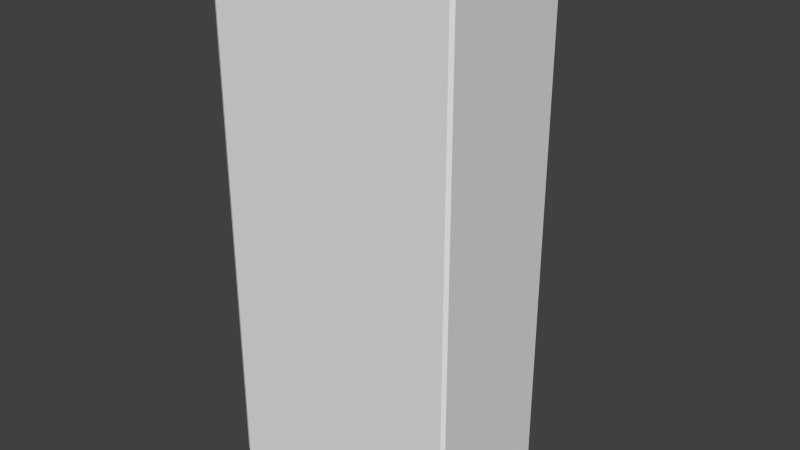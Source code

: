 # Source: hangar2.blend  (saved by Blender 2.71.6; exported with 4.5.12 LTS)
import bpy
from mathutils import Matrix  # noqa: F401  (used for matrix-valued properties, if any)

bpy.ops.wm.read_factory_settings(use_empty=True)
scene = bpy.context.scene
scene.name = 'Scene'

# ---- collections
col_collection_1 = bpy.data.collections.new('Collection 1'); scene.collection.children.link(col_collection_1)
col_collection_2 = bpy.data.collections.new('Collection 2'); scene.collection.children.link(col_collection_2)
col_collection_2.hide_render = True
col_collection_2.hide_viewport = True

# ---- materials (node trees are filled in below, after node groups)
mat_hangar = bpy.data.materials.new('hangar')
mat_hangar.alpha_threshold = 0.0
mat_hangar.use_transparent_shadow = False
mat_hangar.roughness = 0.5
mat_hangar.line_color = (0.0, 0.0, 0.0, 1.0)
mat_lamp = bpy.data.materials.new('lamp')
mat_lamp.alpha_threshold = 0.0
mat_lamp.use_transparent_shadow = False
mat_lamp.roughness = 0.5
mat_lamp.line_color = (0.0, 0.0, 0.0, 1.0)
mat_window = bpy.data.materials.new('window')
mat_window.alpha_threshold = 0.0
mat_window.use_transparent_shadow = False
mat_window.roughness = 0.5
mat_window.line_color = (0.0, 0.0, 0.0, 1.0)
mat_door = bpy.data.materials.new('door')
mat_door.alpha_threshold = 0.0
mat_door.use_transparent_shadow = False
mat_door.roughness = 0.5
mat_door.line_color = (0.0, 0.0, 0.0, 1.0)
mat_flagtransform = bpy.data.materials.new('flagTransform')
mat_flagtransform.alpha_threshold = 0.0
mat_flagtransform.use_transparent_shadow = False
mat_flagtransform.roughness = 0.5
mat_flagtransform.line_color = (0.0, 0.0, 0.0, 1.0)

# ---- node groups
ng_auto_smooth = bpy.data.node_groups.new('Auto Smooth', 'GeometryNodeTree')
_s = ng_auto_smooth.interface.new_socket(name='Geometry', in_out='OUTPUT', socket_type='NodeSocketGeometry')
_s = ng_auto_smooth.interface.new_socket(name='Geometry', in_out='INPUT', socket_type='NodeSocketGeometry')
_s = ng_auto_smooth.interface.new_socket(name='Angle', in_out='INPUT', socket_type='NodeSocketFloat')
_s.subtype = 'ANGLE'
_s.min_value = 0.0
_s.max_value = 3.142
ng_auto_smooth.is_modifier = True
_N = ng_auto_smooth.nodes; _L = ng_auto_smooth.links
n0 = _N.new('NodeGroupOutput'); n0.name = 'Group Output'; n0.location = (480, -100)
n1 = _N.new('NodeGroupInput'); n1.name = 'Group Input'; n1.location = (-420, -300)
n2 = _N.new('NodeGroupInput'); n2.name = 'Group Input.001'; n2.location = (-60, -100)
n3 = _N.new('GeometryNodeSetShadeSmooth'); n3.name = 'Set Shade Smooth'; n3.location = (120, -100)
n3.domain = 'EDGE'
n4 = _N.new('GeometryNodeSetShadeSmooth'); n4.name = 'Set Shade Smooth.001'; n4.location = (300, -100)
n5 = _N.new('GeometryNodeInputMeshEdgeAngle'); n5.name = 'Edge Angle'; n5.location = (-420, -220)
n6 = _N.new('GeometryNodeInputEdgeSmooth'); n6.name = 'Is Edge Smooth'; n6.location = (-60, -160)
n7 = _N.new('GeometryNodeInputShadeSmooth'); n7.name = 'Is Face Smooth'; n7.location = (-240, -340)
n8 = _N.new('FunctionNodeBooleanMath'); n8.name = 'Boolean Math'; n8.location = (-60, -220)
n9 = _N.new('FunctionNodeCompare'); n9.name = 'Compare'; n9.location = (-240, -180)
n9.operation = 'LESS_EQUAL'
_L.new(n5.outputs[0], n9.inputs[0])
_L.new(n4.outputs[0], n0.inputs[0])
_L.new(n1.outputs[1], n9.inputs[1])
_L.new(n9.outputs[0], n8.inputs[0])
_L.new(n7.outputs[0], n8.inputs[1])
_L.new(n2.outputs[0], n3.inputs[0])
_L.new(n6.outputs[0], n3.inputs[1])
_L.new(n3.outputs[0], n4.inputs[0])
_L.new(n8.outputs[0], n3.inputs[2])
n0.is_active_output = True

# ---- material node trees

# ---- world
world_world = bpy.data.worlds.new('World'); scene.world = world_world
world_world.color = (0.05088, 0.05088, 0.05088)
world_world.use_sun_shadow = False
world_world.sun_shadow_jitter_overblur = 0.0
world_world.cycles.sampling_method = 'MANUAL'
world_world.cycles.sample_map_resolution = 256

# ---- meshes
me_hangar = bpy.data.meshes.new('hangar')
me_hangar.from_pydata([(-5.775, 0.7713, 21.03), (-5.663, 0.805, 21.24), (-5.602, 0.8658, 21.41), (5.664, 0.805, 21.24), (5.775, 0.7713, 21.03), (5.602, 0.8658, 21.41), (5.775, 0.7713, -2.684), (5.602, 0.7713, -2.894), (5.602, 0.8658, -2.684), (-5.602, 0.7713, -2.894), (-5.775, 0.7713, -2.684), (-5.602, 0.8658, -2.684), (-5.663, -5.373, 21.24), (-5.775, -5.34, 21.03), (-5.602, -5.434, 21.03), (5.664, -5.373, 21.24), (5.602, -5.434, 21.03), (5.775, -5.34, 21.03), (5.775, -5.34, -2.684), (5.602, -5.434, -2.684), (5.602, -5.34, -2.894), (-5.602, -5.34, -2.894), (-5.602, -5.434, -2.684), (-5.775, -5.34, -2.684), (-5.558, 0.7476, 21.24), (-5.453, 0.5901, 21.03), (-5.27, 0.6902, 21.03), (5.27, 0.6902, 21.03), (5.453, 0.5901, 21.03), (5.558, 0.7476, 21.24), (-5.269, -5.259, 21.03), (-5.453, -5.159, 21.03), (-5.558, -5.316, 21.24), (5.453, -5.159, 21.03), (5.27, -5.259, 21.03), (5.558, -5.316, 21.24), (-5.27, 0.6902, 0.2095), (-5.453, 0.5901, 0.2095), (-5.27, 0.5901, -0.0005083), (5.27, 0.5901, -0.0005035), (5.453, 0.5901, 0.2095), (5.27, 0.6902, 0.2095), (-5.27, -5.159, -0.0005083), (-5.453, -5.159, 0.2095), (-5.27, -5.259, 0.2095), (5.27, -5.159, -0.0005035), (5.27, -5.259, 0.2095), (5.453, -5.159, 0.2095), (-5.316, 0.8658, 21.7), (5.314, 0.8658, 21.7)], [], [(17, 18, 6, 4), (15, 3, 29, 35), (12, 15, 35, 32), (48, 2, 1, 24), (23, 13, 0, 10), (25, 31, 43, 37), (42, 45, 39, 38), (20, 21, 9, 7), (22, 19, 16, 14), (2, 48, 49, 5, 8, 11), (27, 26, 36, 41), (33, 28, 40, 47), (30, 34, 46, 44), (0, 1, 2), (3, 4, 5), (6, 7, 8), (9, 10, 11), (12, 13, 14), (15, 16, 17), (18, 19, 20), (21, 22, 23), (24, 25, 26), (27, 28, 29), (30, 31, 32), (33, 34, 35), (36, 37, 38), (39, 40, 41), (42, 43, 44), (45, 46, 47), (0, 13, 12, 1), (14, 16, 15, 12), (17, 4, 3, 15), (16, 19, 18, 17), (20, 7, 6, 18), (8, 5, 4, 6), (19, 22, 21, 20), (23, 10, 9, 21), (11, 8, 7, 9), (22, 14, 13, 23), (2, 11, 10, 0), (24, 32, 31, 25), (32, 35, 34, 30), (35, 29, 28, 33), (29, 24, 26, 27), (37, 43, 42, 38), (44, 46, 45, 42), (47, 40, 39, 45), (41, 36, 38, 39), (43, 31, 30, 44), (33, 47, 46, 34), (36, 26, 25, 37), (40, 28, 27, 41), (1, 12, 32, 24), (49, 29, 3, 5), (49, 48, 24, 29)])
_uv = me_hangar.uv_layers.new(name='UVMap')
_uv.uv.foreach_set('vector', [0.527, 0.4756, 0.527, 0.7598, 0.3099, 0.7598, 0.3099, 0.4756, 0.7758, 0.9846, 0.7758, 0.7955, 0.7781, 0.7977, 0.7781, 0.9825, 0.9914, 0.9846, 0.7758, 0.9846, 0.7781, 0.9825, 0.9891, 0.9825, 0.9828, 0.7855, 0.9903, 0.7907, 0.9914, 0.7967, 0.9891, 0.7988, 0.754, 0.7598, 0.754, 0.4756, 0.9711, 0.4756, 0.9712, 0.7598, 0.8855, 0.4487, 0.6927, 0.4487, 0.6927, 0.2107, 0.8855, 0.2107, 0.1, 0.01311, 0.2928, 0.01311, 0.2928, 0.2059, 0.09999, 0.2059, 0.3049, 0.9817, 0.08784, 0.9817, 0.08784, 0.7646, 0.3049, 0.7646, 0.7491, 0.7598, 0.532, 0.7598, 0.532, 0.4756, 0.7491, 0.4756, 0.08784, 0.4695, 0.09338, 0.4649, 0.2994, 0.4649, 0.3049, 0.4695, 0.3049, 0.7598, 0.08784, 0.7598, 0.2928, 0.4487, 0.09998, 0.4487, 0.09999, 0.2107, 0.2928, 0.2107, 0.4904, 0.4487, 0.2976, 0.4487, 0.2976, 0.2107, 0.4904, 0.2107, 0.688, 0.4487, 0.4951, 0.4487, 0.4951, 0.2107, 0.688, 0.2107, 0.9969, 0.7967, 0.9914, 0.7967, 0.9903, 0.7906, 0.7758, 0.7955, 0.7703, 0.7955, 0.777, 0.7895, 0.3091, 0.7622, 0.3049, 0.7646, 0.3049, 0.7598, 0.08784, 0.7646, 0.08373, 0.7622, 0.08784, 0.7598, 0.9914, 0.9846, 0.9969, 0.9851, 0.9949, 0.9902, 0.7758, 0.9846, 0.7723, 0.9893, 0.7703, 0.9842, 0.3091, 0.984, 0.3049, 0.9864, 0.3049, 0.9817, 0.08784, 0.9817, 0.08784, 0.9864, 0.08373, 0.984, 0.9891, 0.7988, 0.9835, 0.7983, 0.9808, 0.7939, 0.7865, 0.7927, 0.7838, 0.7972, 0.7781, 0.7977, 0.9807, 0.9734, 0.9835, 0.9698, 0.9891, 0.9825, 0.7838, 0.9689, 0.7865, 0.9734, 0.7781, 0.9825, 0.09999, 0.2107, 0.09588, 0.2083, 0.09999, 0.2059, 0.2928, 0.2059, 0.2969, 0.2083, 0.2928, 0.2107, 0.1, 0.01311, 0.09589, 0.01073, 0.1, 0.008358, 0.2928, 0.01311, 0.2928, 0.008365, 0.2969, 0.01074, 0.9969, 0.7967, 0.9969, 0.9851, 0.9914, 0.9846, 0.9914, 0.7967, 0.9913, 0.9921, 0.7758, 0.9921, 0.7758, 0.9846, 0.9914, 0.9846, 0.7703, 0.9842, 0.7703, 0.7955, 0.7758, 0.7955, 0.7758, 0.9846, 0.532, 0.4756, 0.532, 0.7598, 0.527, 0.7598, 0.527, 0.4756, 0.3049, 0.9817, 0.3049, 0.7646, 0.3097, 0.7646, 0.3097, 0.9817, 0.3049, 0.7598, 0.3049, 0.4695, 0.3099, 0.4756, 0.3099, 0.7598, 0.3049, 0.9864, 0.08784, 0.9864, 0.08784, 0.9817, 0.3049, 0.9817, 0.08309, 0.9817, 0.08309, 0.7646, 0.08784, 0.7646, 0.08784, 0.9817, 0.08784, 0.7598, 0.3049, 0.7598, 0.3049, 0.7646, 0.08784, 0.7646, 0.7491, 0.7598, 0.7491, 0.4756, 0.754, 0.4756, 0.754, 0.7598, 0.9761, 0.4692, 0.9761, 0.7598, 0.9712, 0.7598, 0.9711, 0.4756, 0.9891, 0.7988, 0.9891, 0.9825, 0.9835, 0.9698, 0.9835, 0.7983, 0.9891, 0.9825, 0.7781, 0.9825, 0.7865, 0.9734, 0.9807, 0.9734, 0.7781, 0.9825, 0.7781, 0.7977, 0.7838, 0.7972, 0.7838, 0.9689, 0.2995, 0.4534, 0.09327, 0.4534, 0.09998, 0.4487, 0.2928, 0.4487, 0.09524, 0.2059, 0.09525, 0.01311, 0.1, 0.01311, 0.09999, 0.2059, 0.1, 0.008358, 0.2928, 0.008365, 0.2928, 0.01311, 0.1, 0.01311, 0.2976, 0.01311, 0.2976, 0.2059, 0.2928, 0.2059, 0.2928, 0.01311, 0.2928, 0.2107, 0.09999, 0.2107, 0.09999, 0.2059, 0.2928, 0.2059, 0.6927, 0.2107, 0.6927, 0.4487, 0.688, 0.4487, 0.688, 0.2107, 0.4904, 0.4487, 0.4904, 0.2107, 0.4951, 0.2107, 0.4951, 0.4487, 0.8903, 0.2107, 0.8903, 0.4487, 0.8855, 0.4487, 0.8855, 0.2107, 0.2976, 0.2107, 0.2976, 0.4487, 0.2928, 0.4487, 0.2928, 0.2107, 0.9914, 0.7967, 0.9914, 0.9846, 0.9891, 0.9825, 0.9891, 0.7988, 0.7845, 0.7843, 0.7781, 0.7977, 0.7758, 0.7955, 0.777, 0.7895, 0.2994, 0.4649, 0.09338, 0.4649, 0.09327, 0.4534, 0.2995, 0.4534])
me_hangar.materials.append(mat_hangar)
me_hangar.use_remesh_preserve_volume = False
me_hangar.use_remesh_preserve_attributes = False
me_hangar.use_mirror_vertex_groups = False
me_hangar.update()
me_cube_003 = bpy.data.meshes.new('Cube.003')
me_cube_003.from_pydata([(-5.453, -2.924, -9.796), (-5.453, 2.924, -9.796), (5.453, 2.924, -9.796), (5.453, -2.924, -9.796), (-5.453, -2.924, 9.796), (-5.453, 2.924, 9.796), (5.453, 2.924, 9.796), (5.453, -2.924, 9.796)], [], [(4, 5, 1, 0), (5, 6, 2, 1), (6, 7, 3, 2), (7, 4, 0, 3), (0, 1, 2, 3), (7, 6, 5, 4)])
me_cube_003.materials.append(None)
me_cube_003.use_remesh_preserve_volume = False
me_cube_003.use_remesh_preserve_attributes = False
me_cube_003.use_mirror_vertex_groups = False
me_cube_003.update()
me_cylinder = bpy.data.meshes.new('Cylinder')
me_cylinder.from_pydata([(-0.2546, -3.071e-07, 0.1091), (0.2546, 0.0, 0.1091), (-0.2546, 0.09365, 0.07032), (0.2546, 0.09365, 0.07032), (-0.2546, 0.1324, -0.02333), (0.2546, 0.1324, -0.02333), (-0.2546, -0.1324, -0.02333), (0.2546, -0.1324, -0.02333), (-0.2546, -0.09365, 0.07032), (0.2546, -0.09365, 0.07032), (0.2546, 0.0, 0.136), (0.2546, 0.1127, 0.08933), (0.2546, 0.1593, -0.02333), (0.2546, -0.1593, -0.02333), (0.2546, -0.1127, 0.08933), (-0.2546, -3.071e-07, 0.136), (-0.2546, 0.1127, 0.08933), (-0.2546, 0.1593, -0.02333), (-0.2546, -0.1593, -0.02333), (-0.2546, -0.1127, 0.08933), (0.3182, 0.0, 0.136), (0.3182, 0.1127, 0.08933), (0.3182, 0.1593, -0.02333), (0.3182, -0.1593, -0.02333), (0.3182, -0.1127, 0.08933), (-0.3182, -3.071e-07, 0.136), (-0.3182, 0.1127, 0.08933), (-0.3182, 0.1593, -0.02333), (-0.3182, -0.1593, -0.02333), (-0.3182, -0.1127, 0.08933), (0.3896, 0.0, 0.1107), (0.3896, 0.09474, 0.07141), (0.3896, 0.134, -0.02333), (0.3896, -0.134, -0.02333), (0.3896, -0.09474, 0.07141), (-0.3896, -3.071e-07, 0.1107), (-0.3896, 0.09474, 0.07141), (-0.3896, 0.134, -0.02333), (-0.3896, -0.134, -0.02333), (-0.3896, -0.09474, 0.07141), (-0.3896, -1.536e-06, -0.02333), (0.3896, -3.071e-07, -0.02333), (-0.2546, 0.09365, -0.117), (0.2546, 0.09365, -0.117), (0.2546, 0.1127, -0.136), (-0.2546, 0.1127, -0.136), (0.3182, 0.1127, -0.136), (-0.3182, 0.1127, -0.136), (0.3896, 0.09474, -0.1181), (-0.3896, 0.09474, -0.1181), (-0.2546, -0.09365, -0.117), (0.2546, -0.09365, -0.117), (0.2546, -0.1127, -0.136), (-0.2546, -0.1127, -0.136), (0.3182, -0.1127, -0.136), (-0.3182, -0.1127, -0.136), (0.3896, -0.09474, -0.1181), (-0.3896, -0.09474, -0.1181)], [], [(2, 3, 5, 4), (3, 11, 12, 5), (8, 9, 1, 0), (0, 1, 3, 2), (12, 11, 21, 22), (1, 10, 11, 3), (9, 14, 10, 1), (2, 4, 17, 16), (6, 8, 19, 18), (7, 13, 14, 9), (8, 0, 15, 19), (0, 2, 16, 15), (19, 15, 25, 29), (13, 23, 24, 14), (24, 23, 33, 34), (10, 20, 21, 11), (18, 19, 29, 28), (14, 24, 20, 10), (6, 7, 9, 8), (16, 17, 27, 26), (25, 26, 36, 35), (20, 24, 34, 30), (29, 25, 35, 39), (28, 29, 39, 38), (21, 31, 32, 22), (21, 20, 30, 31), (15, 16, 26, 25), (31, 41, 32), (39, 40, 38), (26, 27, 37, 36), (40, 36, 37), (39, 35, 40), (35, 36, 40), (41, 34, 33), (30, 41, 31), (30, 34, 41), (41, 33, 56), (27, 17, 45, 47), (22, 32, 48, 46), (4, 5, 43, 42), (12, 22, 46, 44), (5, 12, 44, 43), (37, 27, 47, 49), (17, 4, 42, 45), (33, 23, 54, 56), (18, 28, 55, 53), (6, 18, 53, 50), (28, 38, 57, 55), (7, 6, 50, 51), (32, 41, 48), (23, 13, 52, 54), (13, 7, 51, 52), (40, 37, 49), (38, 40, 57)])
me_cylinder.polygons.foreach_set('use_smooth', [1, 0, 1, 1, 1, 0, 0, 0, 0, 0, 0, 0, 1, 1, 1, 1, 1, 1, 1, 1, 1, 1, 1, 1, 1, 1, 1, 0, 0, 1, 0, 0, 0, 0, 0, 0, 0, 1, 1, 1, 1, 0, 1, 0, 1, 1, 0, 1, 1, 0, 1, 0, 0, 0])
_uv = me_cylinder.uv_layers.new(name='UVMap')
_uv.uv.foreach_set('vector', [0.05248, 0.4799, 0.462, 0.4799, 0.462, 0.587, 0.05248, 0.587, 0.3775, 0.8647, 0.3873, 0.8885, 0.2705, 0.8885, 0.2803, 0.8647, 0.05248, 0.2657, 0.462, 0.2657, 0.462, 0.3728, 0.05248, 0.3728, 0.05248, 0.3728, 0.462, 0.3728, 0.462, 0.4799, 0.05248, 0.4799, 0.2705, 0.8885, 0.3873, 0.8885, 0.3873, 0.9291, 0.2705, 0.9291, 0.4943, 0.8647, 0.5042, 0.8885, 0.3873, 0.8885, 0.3972, 0.8647, 0.6112, 0.8647, 0.621, 0.8885, 0.5042, 0.8885, 0.514, 0.8647, 0.3775, 0.8644, 0.2803, 0.8644, 0.2705, 0.8406, 0.3873, 0.8406, 0.728, 0.8644, 0.6309, 0.8644, 0.621, 0.8406, 0.7379, 0.8406, 0.728, 0.8647, 0.7379, 0.8885, 0.621, 0.8885, 0.6309, 0.8647, 0.6112, 0.8644, 0.514, 0.8644, 0.5042, 0.8406, 0.621, 0.8406, 0.4943, 0.8644, 0.3972, 0.8644, 0.3873, 0.8406, 0.5042, 0.8406, 0.621, 0.8406, 0.5042, 0.8406, 0.5042, 0.7999, 0.621, 0.7999, 0.7379, 0.8885, 0.7379, 0.9291, 0.621, 0.9291, 0.621, 0.8885, 0.621, 0.9291, 0.7379, 0.9291, 0.7286, 0.9799, 0.6303, 0.9799, 0.5042, 0.8885, 0.5042, 0.9291, 0.3873, 0.9291, 0.3873, 0.8885, 0.7379, 0.8406, 0.621, 0.8406, 0.621, 0.7999, 0.7379, 0.7999, 0.621, 0.8885, 0.621, 0.9291, 0.5042, 0.9291, 0.5042, 0.8885, 0.05248, 0.1587, 0.462, 0.1587, 0.462, 0.2657, 0.05248, 0.2657, 0.3873, 0.8406, 0.2705, 0.8406, 0.2705, 0.7999, 0.3873, 0.7999, 0.5042, 0.7999, 0.3873, 0.7999, 0.3966, 0.7491, 0.4949, 0.7491, 0.5042, 0.9291, 0.621, 0.9291, 0.6117, 0.9799, 0.5135, 0.9799, 0.621, 0.7999, 0.5042, 0.7999, 0.5135, 0.7491, 0.6117, 0.7491, 0.7379, 0.7999, 0.621, 0.7999, 0.6303, 0.7491, 0.7286, 0.7491, 0.3873, 0.9291, 0.378, 0.9799, 0.2798, 0.9799, 0.2705, 0.9291, 0.3873, 0.9291, 0.5042, 0.9291, 0.4949, 0.9799, 0.3966, 0.9799, 0.5042, 0.8406, 0.3873, 0.8406, 0.3873, 0.7999, 0.5042, 0.7999, 0.9874, 0.3183, 0.8669, 0.3682, 0.9168, 0.2477, 0.7464, 0.1768, 0.8669, 0.1269, 0.817, 0.2474, 0.3873, 0.7999, 0.2705, 0.7999, 0.2798, 0.7491, 0.378, 0.7491, 0.8669, 0.1269, 0.817, 0.00644, 0.9168, 0.00644, 0.7464, 0.1768, 0.7464, 0.07702, 0.8669, 0.1269, 0.7464, 0.07702, 0.817, 0.00644, 0.8669, 0.1269, 0.8669, 0.3682, 0.9168, 0.4887, 0.817, 0.4887, 0.9874, 0.4181, 0.8669, 0.3682, 0.9874, 0.3183, 0.9874, 0.4181, 0.9168, 0.4887, 0.8669, 0.3682, 0.8669, 0.3682, 0.817, 0.4887, 0.7464, 0.4181, 0.2705, 0.7999, 0.2705, 0.8406, 0.1536, 0.8406, 0.1536, 0.7999, 0.2705, 0.9291, 0.2612, 0.9799, 0.1629, 0.98, 0.1536, 0.9291, 0.05248, 0.587, 0.462, 0.587, 0.462, 0.694, 0.05248, 0.694, 0.2705, 0.8885, 0.2705, 0.9291, 0.1536, 0.9291, 0.1536, 0.8885, 0.2606, 0.8647, 0.2705, 0.8885, 0.1536, 0.8885, 0.1635, 0.8647, 0.2612, 0.7491, 0.2705, 0.7999, 0.1536, 0.7999, 0.1629, 0.7491, 0.2705, 0.8406, 0.2606, 0.8644, 0.1635, 0.8644, 0.1536, 0.8406, 0.7472, 0.9799, 0.7379, 0.9291, 0.8547, 0.9291, 0.8454, 0.9799, 0.7379, 0.8406, 0.7379, 0.7999, 0.8547, 0.7999, 0.8547, 0.8405, 0.7477, 0.8644, 0.7379, 0.8406, 0.8547, 0.8405, 0.8449, 0.8644, 0.7379, 0.7999, 0.7472, 0.7491, 0.8454, 0.7491, 0.8547, 0.7999, 0.462, 0.1587, 0.05248, 0.1587, 0.05248, 0.0516, 0.462, 0.0516, 0.9168, 0.2477, 0.8669, 0.3682, 0.817, 0.2477, 0.7379, 0.9291, 0.7379, 0.8885, 0.8547, 0.8885, 0.8547, 0.9291, 0.7379, 0.8885, 0.7477, 0.8647, 0.8449, 0.8647, 0.8547, 0.8885, 0.8669, 0.1269, 0.9168, 0.00644, 0.9874, 0.07702, 0.817, 0.2474, 0.8669, 0.1269, 0.9168, 0.2474])
me_cylinder.materials.append(mat_lamp)
me_cylinder.use_remesh_preserve_volume = False
me_cylinder.use_remesh_preserve_attributes = False
me_cylinder.use_mirror_vertex_groups = False
me_cylinder.update()
me_gate = bpy.data.meshes.new('gate')
me_gate.from_pydata([(5.268, 5.948, -0.09002), (5.453, 5.849, -0.09002), (5.235, 5.829, -0.0919), (-5.235, 5.829, -0.0919), (-5.453, 5.849, -0.09002), (-5.268, 5.948, -0.09002), (-5.453, 5.849, 8.047e-07), (-5.235, 5.829, 0.001876), (-5.268, 5.948, 7.778e-07), (5.235, 5.829, 0.001875), (5.453, 5.849, -5.722e-07), (5.268, 5.948, -5.454e-07), (5.235, 0.119, -0.0919), (5.453, 0.0987, -0.09002), (5.268, 2.537e-06, -0.09002), (-5.235, 0.119, -0.0919), (-5.268, -2.79e-06, -0.09002), (-5.453, 0.0987, -0.09002), (-5.453, 0.0987, 8.047e-07), (-5.268, -2.79e-06, 7.778e-07), (-5.235, 0.119, 0.001876), (5.235, 0.119, 0.001875), (5.268, 2.537e-06, -5.454e-07), (5.453, 0.0987, -5.722e-07)], [], [(0, 5, 8, 11), (20, 21, 9, 7), (22, 19, 16, 14), (17, 18, 6, 4), (23, 13, 1, 10), (0, 1, 2), (3, 4, 5), (6, 7, 8), (9, 10, 11), (12, 13, 14), (15, 16, 17), (18, 19, 20), (21, 22, 23), (1, 13, 12, 2), (14, 16, 15, 12), (17, 4, 3, 15), (5, 0, 2, 3), (16, 19, 18, 17), (20, 7, 6, 18), (8, 5, 4, 6), (19, 22, 21, 20), (23, 10, 9, 21), (11, 8, 7, 9), (22, 14, 13, 23), (0, 11, 10, 1), (12, 15, 3, 2)])
_uv = me_gate.uv_layers.new(name='UVMap')
_uv.uv.foreach_set('vector', [0.6023, 0.2041, 0.315, 0.2041, 0.315, 0.2011, 0.6023, 0.2011, 0.316, 0.009422, 0.6014, 0.009421, 0.6014, 0.1972, 0.316, 0.1972, 0.6023, 0.005509, 0.315, 0.00551, 0.315, 0.002549, 0.6023, 0.002547, 0.3076, 0.008756, 0.31, 0.008756, 0.31, 0.1978, 0.3076, 0.1978, 0.6073, 0.008755, 0.6098, 0.008755, 0.6098, 0.1978, 0.6073, 0.1978, 0.6148, 0.2011, 0.6098, 0.1978, 0.6157, 0.1972, 0.9012, 0.1972, 0.9071, 0.1978, 0.9021, 0.2011, 0.31, 0.1978, 0.316, 0.1972, 0.315, 0.2011, 0.6014, 0.1972, 0.6073, 0.1978, 0.6023, 0.2011, 0.6157, 0.009421, 0.6098, 0.008755, 0.6148, 0.005509, 0.9012, 0.009423, 0.9021, 0.005511, 0.9071, 0.008756, 0.31, 0.008756, 0.315, 0.00551, 0.316, 0.009422, 0.6014, 0.009421, 0.6023, 0.005509, 0.6073, 0.008755, 0.6098, 0.1978, 0.6098, 0.008755, 0.6157, 0.009421, 0.6157, 0.1972, 0.6148, 0.005509, 0.9021, 0.005511, 0.9012, 0.009423, 0.6157, 0.009421, 0.9071, 0.008756, 0.9071, 0.1978, 0.9012, 0.1972, 0.9012, 0.009423, 0.9021, 0.2011, 0.6148, 0.2011, 0.6157, 0.1972, 0.9012, 0.1972, 0.3139, 0.0029, 0.315, 0.00551, 0.31, 0.008756, 0.3089, 0.006147, 0.316, 0.009422, 0.316, 0.1972, 0.31, 0.1978, 0.31, 0.008756, 0.315, 0.2011, 0.3139, 0.2037, 0.3089, 0.2005, 0.31, 0.1978, 0.315, 0.00551, 0.6023, 0.005509, 0.6014, 0.009421, 0.316, 0.009422, 0.6073, 0.008755, 0.6073, 0.1978, 0.6014, 0.1972, 0.6014, 0.009421, 0.6023, 0.2011, 0.315, 0.2011, 0.316, 0.1972, 0.6014, 0.1972, 0.6023, 0.005509, 0.6035, 0.0029, 0.6085, 0.006146, 0.6073, 0.008755, 0.6035, 0.2037, 0.6023, 0.2011, 0.6073, 0.1978, 0.6085, 0.2005, 0.6157, 0.009421, 0.9012, 0.009423, 0.9012, 0.1972, 0.6157, 0.1972])
me_gate.materials.append(mat_hangar)
me_gate.use_remesh_preserve_volume = False
me_gate.use_remesh_preserve_attributes = False
me_gate.use_mirror_vertex_groups = False
me_gate.use_paint_bone_selection = False
me_gate.use_paint_mask = True
me_gate.update()
me_cube = bpy.data.meshes.new('Cube')
me_cube.from_pydata([(-1.4, -1.815, -2.874), (-1.4, 1.815, -2.874), (4.51, 1.815, -2.874), (4.51, -1.815, -2.874), (-1.4, -1.815, 2.874), (-1.4, 1.815, 2.874), (4.51, 1.815, 2.874), (4.51, -1.815, 2.874)], [], [(4, 5, 1, 0), (5, 6, 2, 1), (6, 7, 3, 2), (7, 4, 0, 3), (0, 1, 2, 3), (7, 6, 5, 4)])
me_cube.materials.append(None)
me_cube.use_remesh_preserve_volume = False
me_cube.use_remesh_preserve_attributes = False
me_cube.use_mirror_vertex_groups = False
me_cube.update()
me_cube_008 = bpy.data.meshes.new('Cube.008')
me_cube_008.from_pydata([(-10.69, -5.453, -0.1672), (-10.69, 5.453, -0.1672), (11.01, 5.453, -0.1672), (11.01, -5.453, -0.1672), (-10.69, -5.453, 0.008403), (-10.69, 5.453, 0.008403), (10.36, 5.453, 0.008403), (10.36, -5.453, 0.008403)], [], [(4, 5, 1, 0), (5, 6, 2, 1), (6, 7, 3, 2), (7, 4, 0, 3), (0, 1, 2, 3), (7, 6, 5, 4)])
me_cube_008.materials.append(None)
me_cube_008.use_remesh_preserve_volume = False
me_cube_008.use_remesh_preserve_attributes = False
me_cube_008.use_mirror_vertex_groups = False
me_cube_008.update()
me_cube_005 = bpy.data.meshes.new('Cube.005')
me_cube_005.from_pydata([(-10.62, -0.3105, -3.15), (-10.62, 0.01136, -3.15), (10.62, 0.01137, -3.15), (10.62, -0.3105, -3.15), (-10.62, -0.3105, 3.15), (-10.62, 0.01136, 3.15), (10.62, 0.01137, 3.15), (10.62, -0.3105, 3.15)], [], [(4, 5, 1, 0), (5, 6, 2, 1), (6, 7, 3, 2), (7, 4, 0, 3), (0, 1, 2, 3), (7, 6, 5, 4)])
me_cube_005.materials.append(None)
me_cube_005.use_remesh_preserve_volume = False
me_cube_005.use_remesh_preserve_attributes = False
me_cube_005.use_mirror_vertex_groups = False
me_cube_005.update()
me_cube_006 = bpy.data.meshes.new('Cube.006')
me_cube_006.from_pydata([(-10.62, -0.01137, -3.15), (-10.62, 0.3105, -3.15), (10.62, 0.3105, -3.15), (10.62, -0.01136, -3.15), (-10.62, -0.01137, 3.15), (-10.62, 0.3105, 3.15), (10.62, 0.3105, 3.15), (10.62, -0.01136, 3.15)], [], [(4, 5, 1, 0), (5, 6, 2, 1), (6, 7, 3, 2), (7, 4, 0, 3), (0, 1, 2, 3), (7, 6, 5, 4)])
me_cube_006.materials.append(None)
me_cube_006.use_remesh_preserve_volume = False
me_cube_006.use_remesh_preserve_attributes = False
me_cube_006.use_mirror_vertex_groups = False
me_cube_006.update()
me_cube_007 = bpy.data.meshes.new('Cube.007')
me_cube_007.from_pydata([(-10.62, -5.453, -0.00844), (-10.62, 5.453, -0.00844), (10.62, 5.453, -0.00844), (10.62, -5.453, -0.00844), (-10.62, -5.453, 0.1672), (-10.62, 5.453, 0.1672), (10.62, 5.453, 0.1672), (10.62, -5.453, 0.1672)], [], [(4, 5, 1, 0), (5, 6, 2, 1), (6, 7, 3, 2), (7, 4, 0, 3), (0, 1, 2, 3), (7, 6, 5, 4)])
me_cube_007.materials.append(None)
me_cube_007.use_remesh_preserve_volume = False
me_cube_007.use_remesh_preserve_attributes = False
me_cube_007.use_mirror_vertex_groups = False
me_cube_007.update()
me_clamp = bpy.data.meshes.new('clamp')
me_clamp.from_pydata([(2.047, 0.3263, -0.2308), (2.043, 0.2768, -0.2803), (-2.043, 0.2768, -0.2803), (-2.139, 0.2768, -0.252), (-2.153, 0.3263, -0.1683), (-2.048, 0.3263, -0.2308), (-2.152, 0.3263, 0.245), (-2.137, 0.2768, 0.3102), (-2.042, 0.2768, 0.2803), (-2.048, 0.3263, 0.2308), (2.042, 0.2768, 0.2803), (2.047, 0.3263, 0.2308), (2.043, -0.2768, -0.2803), (2.048, -0.3263, -0.2308), (-2.043, -0.2768, -0.2803), (-2.047, -0.3263, -0.2308), (-2.152, -0.3263, -0.1683), (-2.139, -0.2768, -0.252), (-2.137, -0.2768, 0.3102), (-2.152, -0.3263, 0.245), (-2.047, -0.3263, 0.2308), (-2.042, -0.2768, 0.2803), (2.042, -0.2768, 0.2803), (2.048, -0.3263, 0.2308), (-3.635, 0.2768, 0.8445), (-3.673, 0.2768, 0.9098), (-3.599, 0.3263, 0.9073), (-3.525, 0.3263, 0.8373), (-2.906, 0.3263, 0.9073), (-2.832, 0.2768, 0.9095), (-2.797, 0.2768, 0.8436), (-2.885, 0.3263, 0.8373), (-3.599, -0.3263, 0.9073), (-3.673, -0.2768, 0.9098), (-3.635, -0.2768, 0.8445), (-3.525, -0.3263, 0.8373), (-2.832, -0.2768, 0.9095), (-2.906, -0.3263, 0.9073), (-2.885, -0.3263, 0.8373), (-2.797, -0.2768, 0.8436), (-3.599, 0.3263, 2.33), (-3.673, 0.2768, 2.33), (-3.599, 0.2768, 2.379), (-2.885, 0.2768, 2.379), (-2.78, 0.2768, 2.379), (-2.78, 0.3263, 2.33), (-2.906, 0.3263, 2.33), (-3.599, -0.2768, 2.379), (-3.673, -0.2768, 2.33), (-3.599, -0.3263, 2.33), (-2.885, -0.2768, 2.379), (-2.906, -0.3263, 2.33), (-2.78, -0.3263, 2.33), (-2.78, -0.2768, 2.379), (-2.906, 0.3263, 1.893), (-2.78, 0.3263, 1.943), (-2.758, 0.2768, 1.893), (-2.832, 0.2768, 1.844), (-2.906, -0.3263, 1.893), (-2.832, -0.2768, 1.844), (-2.758, -0.2768, 1.893), (-2.78, -0.3263, 1.943), (-2.393, 0.3263, 2.33), (-2.393, 0.2768, 2.379), (-2.319, 0.2768, 2.33), (-2.319, -0.2768, 2.33), (-2.393, -0.2768, 2.379), (-2.393, -0.3263, 2.33), (-2.393, 0.2768, 1.893), (-2.393, 0.3263, 1.943), (-2.319, 0.2768, 1.943), (-2.319, -0.2768, 1.943), (-2.393, -0.3263, 1.943), (-2.393, -0.2768, 1.893), (2.152, 0.3263, -0.1683), (2.139, 0.2768, -0.252), (2.137, 0.2768, 0.3102), (2.152, 0.3263, 0.245), (2.153, -0.3263, -0.1683), (2.139, -0.2768, -0.252), (2.153, -0.3263, 0.245), (2.137, -0.2768, 0.3102), (3.599, 0.3263, 0.9073), (3.673, 0.2768, 0.9098), (3.635, 0.2768, 0.8445), (3.525, 0.3263, 0.8373), (2.797, 0.2768, 0.8436), (2.832, 0.2768, 0.9095), (2.906, 0.3263, 0.9073), (2.885, 0.3263, 0.8373), (3.635, -0.2768, 0.8445), (3.673, -0.2768, 0.9098), (3.599, -0.3263, 0.9073), (3.525, -0.3263, 0.8373), (2.885, -0.3263, 0.8373), (2.906, -0.3263, 0.9073), (2.832, -0.2768, 0.9095), (2.797, -0.2768, 0.8436), (3.599, 0.2768, 2.379), (3.673, 0.2768, 2.33), (3.599, 0.3263, 2.33), (2.78, 0.3263, 2.33), (2.78, 0.2768, 2.379), (2.885, 0.2768, 2.379), (2.906, 0.3263, 2.33), (3.599, -0.3263, 2.33), (3.673, -0.2768, 2.33), (3.599, -0.2768, 2.379), (2.78, -0.3263, 2.33), (2.906, -0.3263, 2.33), (2.885, -0.2768, 2.379), (2.78, -0.2768, 2.379), (2.758, 0.2768, 1.893), (2.78, 0.3263, 1.943), (2.906, 0.3263, 1.893), (2.832, 0.2768, 1.844), (2.758, -0.2768, 1.893), (2.832, -0.2768, 1.844), (2.906, -0.3263, 1.893), (2.78, -0.3263, 1.943), (2.319, 0.2768, 2.33), (2.393, 0.2768, 2.379), (2.393, 0.3263, 2.33), (2.393, -0.3263, 2.33), (2.393, -0.2768, 2.379), (2.319, -0.2768, 2.33), (2.319, 0.2768, 1.943), (2.393, 0.3263, 1.943), (2.393, 0.2768, 1.893), (2.393, -0.2768, 1.893), (2.393, -0.3263, 1.943), (2.319, -0.2768, 1.943)], [], [(0, 5, 9, 11), (25, 33, 48, 41), (18, 7, 30, 39), (3, 17, 34, 24), (16, 19, 38, 35), (32, 37, 58, 51, 49), (6, 4, 27, 31), (21, 22, 10, 8), (23, 20, 15, 13), (44, 53, 66, 63), (47, 50, 43, 42), (28, 26, 40, 46, 54), (36, 29, 57, 59), (60, 56, 68, 73), (55, 45, 62, 69), (71, 70, 64, 65), (52, 61, 72, 67), (88, 114, 104, 100, 82), (77, 89, 85, 74), (78, 93, 94, 80), (92, 105, 109, 118, 95), (81, 97, 86, 76), (75, 84, 90, 79), (113, 127, 122, 101), (107, 98, 103, 110), (96, 117, 115, 87), (83, 99, 106, 91), (116, 129, 128, 112), (108, 123, 130, 119), (131, 125, 120, 126), (102, 121, 124, 111), (2, 3, 4, 5), (6, 7, 8, 9), (14, 15, 16, 17), (18, 19, 20, 21), (24, 25, 26, 27), (28, 29, 30, 31), (32, 33, 34, 35), (36, 37, 38, 39), (40, 41, 42), (43, 44, 45, 46), (47, 48, 49), (50, 51, 52, 53), (54, 55, 56, 57), (58, 59, 60, 61), (62, 63, 64), (65, 66, 67), (68, 69, 70), (71, 72, 73), (74, 75, 1, 0), (10, 76, 77, 11), (78, 13, 12, 79), (23, 80, 81, 22), (82, 83, 84, 85), (86, 87, 88, 89), (90, 91, 92, 93), (94, 95, 96, 97), (98, 99, 100), (101, 102, 103, 104), (105, 106, 107), (108, 109, 110, 111), (112, 113, 114, 115), (116, 117, 118, 119), (120, 121, 122), (123, 124, 125), (126, 127, 128), (129, 130, 131), (13, 15, 14, 12), (17, 3, 2, 14), (5, 0, 1, 2), (15, 20, 19, 16), (21, 8, 7, 18), (9, 5, 4, 6), (20, 23, 22, 21), (11, 9, 8, 10), (33, 25, 24, 34), (35, 38, 37, 32), (39, 30, 29, 36), (31, 27, 26, 28), (34, 17, 16, 35), (18, 39, 38, 19), (27, 4, 3, 24), (30, 7, 6, 31), (47, 42, 41, 48), (49, 51, 50, 47), (53, 44, 43, 50), (46, 40, 42, 43), (58, 37, 36, 59), (54, 46, 45, 55), (48, 33, 32, 49), (40, 26, 25, 41), (57, 29, 28, 54), (61, 52, 51, 58), (59, 57, 56, 60), (65, 64, 63, 66), (69, 62, 64, 70), (71, 65, 67, 72), (73, 68, 70, 71), (66, 53, 52, 67), (60, 73, 72, 61), (62, 45, 44, 63), (55, 69, 68, 56), (12, 1, 75, 79), (81, 76, 10, 22), (77, 74, 0, 11), (78, 80, 23, 13), (90, 84, 83, 91), (92, 95, 94, 93), (96, 87, 86, 97), (88, 82, 85, 89), (93, 78, 79, 90), (80, 94, 97, 81), (84, 75, 74, 85), (89, 77, 76, 86), (106, 99, 98, 107), (107, 110, 109, 105), (110, 103, 102, 111), (103, 98, 100, 104), (117, 96, 95, 118), (113, 101, 104, 114), (105, 92, 91, 106), (99, 83, 82, 100), (114, 88, 87, 115), (118, 109, 108, 119), (116, 112, 115, 117), (124, 121, 120, 125), (126, 120, 122, 127), (130, 123, 125, 131), (131, 126, 128, 129), (123, 108, 111, 124), (119, 130, 129, 116), (121, 102, 101, 122), (112, 128, 127, 113), (12, 14, 2, 1)])
me_clamp.polygons.foreach_set('use_smooth', [0, 0, 0, 0, 0, 0, 0, 0, 0, 0, 0, 0, 0, 0, 0, 0, 0, 0, 0, 0, 0, 0, 0, 0, 0, 0, 0, 0, 0, 0, 0, 1, 1, 1, 1, 1, 1, 1, 1, 1, 1, 1, 1, 1, 1, 1, 1, 1, 1, 1, 1, 1, 1, 1, 1, 1, 1, 1, 1, 1, 1, 1, 1, 1, 1, 1, 1, 1, 1, 1, 0, 1, 0, 1, 1, 1, 0, 1, 1, 1, 1, 1, 1, 1, 1, 0, 1, 1, 0, 1, 1, 1, 0, 1, 1, 1, 1, 1, 1, 1, 1, 1, 1, 1, 0, 0, 1, 0, 1, 0, 1, 1, 1, 1, 1, 1, 0, 1, 1, 0, 1, 1, 1, 0, 1, 1, 1, 0, 1, 1, 1, 1, 1, 0])
_uv = me_clamp.uv_layers.new(name='UVMap')
_uv.uv.foreach_set('vector', [0.6535, 0.8149, 0.4364, 0.8149, 0.4363, 0.8394, 0.6536, 0.8394, 0.9542, 0.3219, 0.9835, 0.3219, 0.9835, 0.3971, 0.9542, 0.3971, 0.02477, 0.338, 0.05408, 0.338, 0.05408, 0.383, 0.02477, 0.383, 0.9542, 0.2196, 0.9835, 0.2196, 0.9835, 0.3179, 0.9542, 0.3179, 0.4309, 0.8181, 0.4307, 0.8401, 0.3912, 0.8711, 0.3572, 0.8706, 0.3534, 0.8742, 0.3899, 0.8749, 0.3887, 0.927, 0.3882, 0.9501, 0.3517, 0.9492, 0.4307, 0.8402, 0.4309, 0.8181, 0.3572, 0.8706, 0.3912, 0.8712, 0.02477, 0.3328, 0.02477, 0.1165, 0.05408, 0.1165, 0.05408, 0.3328, 0.6536, 0.8394, 0.4363, 0.8394, 0.4364, 0.8149, 0.6535, 0.8149, 0.5512, 0.9553, 0.5215, 0.9553, 0.5215, 0.9345, 0.5512, 0.9345, 0.9835, 0.4018, 0.9835, 0.4396, 0.9542, 0.4396, 0.9542, 0.4018, 0.3899, 0.8749, 0.3534, 0.8742, 0.3517, 0.9492, 0.3882, 0.9501, 0.3887, 0.927, 0.02477, 0.3869, 0.05408, 0.3869, 0.05408, 0.4364, 0.02477, 0.4364, 0.5215, 0.8846, 0.5513, 0.8846, 0.5512, 0.9042, 0.5215, 0.9042, 0.5757, 0.9093, 0.5757, 0.9293, 0.5558, 0.9293, 0.5558, 0.9095, 0.5215, 0.909, 0.5512, 0.909, 0.5512, 0.9297, 0.5215, 0.9297, 0.4968, 0.9294, 0.4968, 0.9092, 0.5169, 0.9093, 0.5169, 0.9293, 0.7002, 0.875, 0.7015, 0.9271, 0.7021, 0.9503, 0.7387, 0.9492, 0.7368, 0.8741, 0.6593, 0.8402, 0.6989, 0.8712, 0.7329, 0.8706, 0.6591, 0.8181, 0.6591, 0.8181, 0.7329, 0.8705, 0.6989, 0.8712, 0.6593, 0.8402, 0.7368, 0.8741, 0.7387, 0.9492, 0.7022, 0.9502, 0.7015, 0.9271, 0.7002, 0.8749, 0.02477, 0.1112, 0.02477, 0.0663, 0.05408, 0.0663, 0.05408, 0.1112, 0.9833, 0.2196, 0.9833, 0.3179, 0.954, 0.3179, 0.954, 0.2196, 0.5755, 0.9092, 0.5554, 0.9094, 0.5554, 0.9293, 0.5755, 0.9294, 0.954, 0.4018, 0.9833, 0.4018, 0.9833, 0.4396, 0.954, 0.4396, 0.02477, 0.06234, 0.02477, 0.01285, 0.05408, 0.01285, 0.05408, 0.06234, 0.9833, 0.3219, 0.9833, 0.3971, 0.954, 0.3971, 0.954, 0.3219, 0.521, 0.8846, 0.521, 0.9042, 0.5508, 0.9042, 0.5507, 0.8846, 0.4966, 0.9293, 0.5164, 0.9293, 0.5165, 0.9095, 0.4966, 0.9093, 0.521, 0.909, 0.521, 0.9297, 0.5508, 0.9297, 0.5508, 0.909, 0.5508, 0.9553, 0.5508, 0.9345, 0.521, 0.9345, 0.521, 0.9553, 0.4364, 0.8112, 0.4312, 0.8129, 0.4309, 0.8181, 0.4364, 0.8149, 0.4307, 0.8402, 0.4318, 0.8444, 0.4367, 0.843, 0.4363, 0.8394, 0.4364, 0.8112, 0.4364, 0.8149, 0.4309, 0.8181, 0.4312, 0.8129, 0.4318, 0.8444, 0.4307, 0.8401, 0.4363, 0.8394, 0.4367, 0.843, 0.3508, 0.8703, 0.3486, 0.874, 0.3534, 0.8742, 0.3572, 0.8706, 0.3899, 0.8749, 0.3946, 0.8754, 0.3965, 0.8721, 0.3912, 0.8712, 0.3534, 0.8742, 0.3486, 0.874, 0.3508, 0.8703, 0.3572, 0.8706, 0.3946, 0.8753, 0.3899, 0.8749, 0.3912, 0.8711, 0.3965, 0.8721, 0.3517, 0.9492, 0.3471, 0.9495, 0.351, 0.9527, 0.5811, 0.933, 0.5756, 0.933, 0.5757, 0.9293, 0.5822, 0.9294, 0.351, 0.9527, 0.3471, 0.9495, 0.3517, 0.9492, 0.4913, 0.9332, 0.4902, 0.9295, 0.4968, 0.9294, 0.4968, 0.9331, 0.5823, 0.9068, 0.5757, 0.9093, 0.5744, 0.9057, 0.5783, 0.9035, 0.49, 0.9067, 0.4941, 0.9033, 0.4981, 0.9055, 0.4968, 0.9092, 0.5558, 0.9293, 0.5553, 0.9328, 0.5512, 0.9297, 0.5215, 0.9297, 0.5174, 0.9329, 0.5169, 0.9293, 0.5552, 0.906, 0.5558, 0.9095, 0.5512, 0.909, 0.5215, 0.909, 0.5169, 0.9093, 0.5175, 0.9058, 0.6591, 0.8181, 0.6587, 0.8129, 0.6535, 0.8112, 0.6535, 0.8149, 0.6532, 0.843, 0.6581, 0.8444, 0.6593, 0.8402, 0.6536, 0.8394, 0.6591, 0.8181, 0.6535, 0.8149, 0.6535, 0.8112, 0.6588, 0.8129, 0.6536, 0.8394, 0.6593, 0.8402, 0.6581, 0.8444, 0.6532, 0.843, 0.7368, 0.8741, 0.7415, 0.8739, 0.7394, 0.8702, 0.7329, 0.8706, 0.6936, 0.8721, 0.6955, 0.8754, 0.7002, 0.875, 0.6989, 0.8712, 0.7394, 0.8702, 0.7415, 0.8739, 0.7368, 0.8741, 0.7329, 0.8705, 0.6989, 0.8712, 0.7002, 0.8749, 0.6955, 0.8754, 0.6936, 0.8721, 0.7394, 0.9528, 0.7434, 0.9495, 0.7387, 0.9492, 0.5755, 0.9294, 0.5754, 0.9331, 0.5809, 0.9332, 0.5821, 0.9295, 0.7387, 0.9492, 0.7434, 0.9495, 0.7394, 0.9528, 0.4966, 0.9293, 0.49, 0.9294, 0.4912, 0.933, 0.4966, 0.933, 0.5742, 0.9055, 0.5755, 0.9092, 0.5823, 0.9067, 0.5782, 0.9033, 0.4979, 0.9057, 0.494, 0.9035, 0.49, 0.9068, 0.4966, 0.9093, 0.5508, 0.9297, 0.5548, 0.9329, 0.5554, 0.9293, 0.5164, 0.9293, 0.517, 0.9328, 0.521, 0.9297, 0.5508, 0.909, 0.5554, 0.9094, 0.5548, 0.9058, 0.517, 0.906, 0.5165, 0.9095, 0.521, 0.909, 0.6535, 0.8149, 0.4364, 0.8149, 0.4364, 0.8112, 0.6535, 0.8112, 0.9835, 0.2196, 0.9542, 0.2196, 0.9542, 0.2143, 0.9835, 0.2143, 0.4364, 0.8149, 0.6535, 0.8149, 0.6535, 0.8112, 0.4364, 0.8112, 0.4364, 0.8149, 0.4363, 0.8394, 0.4307, 0.8401, 0.4309, 0.8181, 0.02477, 0.3328, 0.05408, 0.3328, 0.05408, 0.338, 0.02477, 0.338, 0.4363, 0.8394, 0.4364, 0.8149, 0.4309, 0.8181, 0.4307, 0.8402, 0.4363, 0.8394, 0.6536, 0.8394, 0.6532, 0.843, 0.4367, 0.843, 0.6536, 0.8394, 0.4363, 0.8394, 0.4367, 0.843, 0.6532, 0.843, 0.9835, 0.3219, 0.9542, 0.3219, 0.9542, 0.3179, 0.9835, 0.3179, 0.3572, 0.8706, 0.3912, 0.8711, 0.3899, 0.8749, 0.3534, 0.8742, 0.02477, 0.383, 0.05408, 0.383, 0.05408, 0.3869, 0.02477, 0.3869, 0.3912, 0.8712, 0.3572, 0.8706, 0.3534, 0.8742, 0.3899, 0.8749, 0.3508, 0.8703, 0.4312, 0.8129, 0.4309, 0.8181, 0.3572, 0.8706, 0.4318, 0.8444, 0.3965, 0.8721, 0.3912, 0.8711, 0.4307, 0.8401, 0.3572, 0.8706, 0.4309, 0.8181, 0.4312, 0.8129, 0.3508, 0.8703, 0.3965, 0.8721, 0.4318, 0.8444, 0.4307, 0.8402, 0.3912, 0.8712, 0.9835, 0.4018, 0.9542, 0.4018, 0.9542, 0.3971, 0.9835, 0.3971, 0.3517, 0.9492, 0.3882, 0.9501, 0.3892, 0.9538, 0.351, 0.9527, 0.5215, 0.9553, 0.5512, 0.9553, 0.5512, 0.9609, 0.5215, 0.9609, 0.3882, 0.9501, 0.3517, 0.9492, 0.351, 0.9527, 0.3892, 0.9539, 0.3887, 0.927, 0.3899, 0.8749, 0.3946, 0.8753, 0.3935, 0.9245, 0.5823, 0.9068, 0.5822, 0.9294, 0.5757, 0.9293, 0.5757, 0.9093, 0.3471, 0.9495, 0.3486, 0.874, 0.3534, 0.8742, 0.3517, 0.9492, 0.3517, 0.9492, 0.3534, 0.8742, 0.3486, 0.874, 0.3471, 0.9495, 0.3935, 0.9245, 0.3946, 0.8754, 0.3899, 0.8749, 0.3887, 0.927, 0.4968, 0.9092, 0.4968, 0.9294, 0.4902, 0.9295, 0.49, 0.9067, 0.5215, 0.8798, 0.5513, 0.8798, 0.5513, 0.8846, 0.5215, 0.8846, 0.5215, 0.9297, 0.5512, 0.9297, 0.5512, 0.9345, 0.5215, 0.9345, 0.5558, 0.9095, 0.5558, 0.9293, 0.5512, 0.9297, 0.5512, 0.909, 0.5215, 0.909, 0.5215, 0.9297, 0.5169, 0.9293, 0.5169, 0.9093, 0.5215, 0.9042, 0.5512, 0.9042, 0.5512, 0.909, 0.5215, 0.909, 0.5174, 0.9329, 0.4968, 0.9331, 0.4968, 0.9294, 0.5169, 0.9293, 0.4981, 0.9055, 0.5175, 0.9058, 0.5169, 0.9093, 0.4968, 0.9092, 0.5558, 0.9293, 0.5757, 0.9293, 0.5756, 0.933, 0.5553, 0.9328, 0.5757, 0.9093, 0.5558, 0.9095, 0.5552, 0.906, 0.5744, 0.9057, 0.954, 0.2143, 0.9833, 0.2143, 0.9833, 0.2196, 0.954, 0.2196, 0.02477, 0.1112, 0.05408, 0.1112, 0.05408, 0.1165, 0.02477, 0.1165, 0.6593, 0.8402, 0.6591, 0.8181, 0.6535, 0.8149, 0.6536, 0.8394, 0.6591, 0.8181, 0.6593, 0.8402, 0.6536, 0.8394, 0.6535, 0.8149, 0.954, 0.3179, 0.9833, 0.3179, 0.9833, 0.3219, 0.954, 0.3219, 0.7368, 0.8741, 0.7002, 0.8749, 0.6989, 0.8712, 0.7329, 0.8705, 0.02477, 0.06234, 0.05408, 0.06234, 0.05408, 0.0663, 0.02477, 0.0663, 0.7002, 0.875, 0.7368, 0.8741, 0.7329, 0.8706, 0.6989, 0.8712, 0.7329, 0.8705, 0.6591, 0.8181, 0.6588, 0.8129, 0.7394, 0.8702, 0.6593, 0.8402, 0.6989, 0.8712, 0.6936, 0.8721, 0.6581, 0.8444, 0.7394, 0.8702, 0.6587, 0.8129, 0.6591, 0.8181, 0.7329, 0.8706, 0.6989, 0.8712, 0.6593, 0.8402, 0.6581, 0.8444, 0.6936, 0.8721, 0.954, 0.3971, 0.9833, 0.3971, 0.9833, 0.4018, 0.954, 0.4018, 0.7394, 0.9528, 0.7011, 0.954, 0.7022, 0.9502, 0.7387, 0.9492, 0.521, 0.9609, 0.5508, 0.9609, 0.5508, 0.9553, 0.521, 0.9553, 0.7011, 0.954, 0.7394, 0.9528, 0.7387, 0.9492, 0.7021, 0.9503, 0.6968, 0.9246, 0.6955, 0.8754, 0.7002, 0.8749, 0.7015, 0.9271, 0.5755, 0.9092, 0.5755, 0.9294, 0.5821, 0.9295, 0.5823, 0.9067, 0.7387, 0.9492, 0.7368, 0.8741, 0.7415, 0.8739, 0.7434, 0.9495, 0.7434, 0.9495, 0.7415, 0.8739, 0.7368, 0.8741, 0.7387, 0.9492, 0.7015, 0.9271, 0.7002, 0.875, 0.6955, 0.8754, 0.6967, 0.9246, 0.49, 0.9068, 0.49, 0.9294, 0.4966, 0.9293, 0.4966, 0.9093, 0.521, 0.8846, 0.5507, 0.8846, 0.5507, 0.8798, 0.521, 0.8798, 0.521, 0.9345, 0.5508, 0.9345, 0.5508, 0.9297, 0.521, 0.9297, 0.5508, 0.909, 0.5508, 0.9297, 0.5554, 0.9293, 0.5554, 0.9094, 0.5165, 0.9095, 0.5164, 0.9293, 0.521, 0.9297, 0.521, 0.909, 0.521, 0.909, 0.5508, 0.909, 0.5508, 0.9042, 0.521, 0.9042, 0.5164, 0.9293, 0.4966, 0.9293, 0.4966, 0.933, 0.517, 0.9328, 0.4966, 0.9093, 0.5165, 0.9095, 0.517, 0.906, 0.4979, 0.9057, 0.5548, 0.9329, 0.5754, 0.9331, 0.5755, 0.9294, 0.5554, 0.9293, 0.5742, 0.9055, 0.5548, 0.9058, 0.5554, 0.9094, 0.5755, 0.9092, 0.976, 0.01977, 0.976, 0.1815, 0.9541, 0.1815, 0.9541, 0.01977])
me_clamp.materials.append(mat_hangar)
me_clamp.use_remesh_preserve_volume = False
me_clamp.use_remesh_preserve_attributes = False
me_clamp.use_mirror_vertex_groups = False
me_clamp.use_paint_bone_selection = False
me_clamp.use_paint_mask = True
me_clamp.update()
me_cube_004 = bpy.data.meshes.new('Cube.004')
me_cube_004.from_pydata([(-1.31, -3.685, -0.3382), (-1.31, 3.685, -0.3382), (1.31, 3.685, -0.3382), (1.31, -3.685, -0.3382), (-1.31, -3.685, 0.3382), (-1.31, 3.685, 0.3382), (1.31, 3.685, 0.3382), (1.31, -3.685, 0.3382)], [], [(4, 5, 1, 0), (5, 6, 2, 1), (6, 7, 3, 2), (7, 4, 0, 3), (0, 1, 2, 3), (7, 6, 5, 4)])
me_cube_004.materials.append(None)
me_cube_004.use_remesh_preserve_volume = False
me_cube_004.use_remesh_preserve_attributes = False
me_cube_004.use_mirror_vertex_groups = False
me_cube_004.update()
me_sphere_024 = bpy.data.meshes.new('Sphere.024')
me_sphere_024.from_pydata([(0.4256, 4.893e-07, -0.0608), (0.399, 4.582e-07, -0.1193), (0.3558, 4.076e-07, -0.1731), (0.2977, 3.395e-07, -0.2204), (0.2977, 3.212e-07, -0.2328), (0.3386, 3.192e-07, -0.2326), (0.3395, 2.877e-07, -0.2746), (0.2576, 1.917e-07, -0.28), (0.4256, -0.02327, -0.05617), (0.399, -0.04564, -0.1102), (0.3558, -0.06626, -0.16), (0.2977, -0.08433, -0.2036), (0.2977, -0.08909, -0.2151), (0.3386, -0.08901, -0.2149), (0.3395, -0.1051, -0.2537), (0.2576, -0.1072, -0.2587), (0.4256, -0.04299, -0.04299), (0.399, -0.08433, -0.08433), (0.3558, -0.1224, -0.1224), (0.2977, -0.1558, -0.1558), (0.2977, -0.1646, -0.1646), (0.3386, -0.1645, -0.1645), (0.3395, -0.1942, -0.1942), (0.2576, -0.198, -0.198), (0.4256, -0.05617, -0.02327), (0.399, -0.1102, -0.04564), (0.3558, -0.16, -0.06626), (0.2977, -0.2036, -0.08433), (0.2977, -0.2151, -0.08909), (0.3386, -0.2149, -0.08901), (0.3395, -0.2537, -0.1051), (0.2576, -0.2587, -0.1072), (0.4256, -0.0608, -8.595e-08), (0.399, -0.1193, -6.381e-08), (0.3558, -0.1731, -3.912e-08), (0.2977, -0.2204, -9.043e-09), (0.2977, -0.2328, -1.586e-08), (0.3386, -0.2326, -4.106e-08), (0.3395, -0.2746, -3.193e-08), (0.2576, -0.28, 1.042e-08), (0.4256, -0.05617, 0.02327), (0.399, -0.1102, 0.04564), (0.3558, -0.16, 0.06626), (0.2977, -0.2036, 0.08433), (0.2977, -0.2151, 0.08909), (0.3386, -0.2149, 0.08901), (0.3395, -0.2537, 0.1051), (0.2576, -0.2587, 0.1072), (0.4256, -0.04299, 0.04299), (0.399, -0.08433, 0.08433), (0.3558, -0.1224, 0.1224), (0.2977, -0.1558, 0.1558), (0.2977, -0.1646, 0.1646), (0.3386, -0.1645, 0.1645), (0.3395, -0.1942, 0.1942), (0.2576, -0.198, 0.198), (0.4256, -0.02327, 0.05617), (0.399, -0.04564, 0.1102), (0.3558, -0.06626, 0.16), (0.2977, -0.08433, 0.2036), (0.2977, -0.08909, 0.2151), (0.3386, -0.08901, 0.2149), (0.3395, -0.1051, 0.2537), (0.2576, -0.1072, 0.2587), (0.4256, 5.057e-07, 0.0608), (0.399, 4.919e-07, 0.1193), (0.3558, 4.508e-07, 0.1731), (0.2977, 3.868e-07, 0.2204), (0.2977, 3.773e-07, 0.2328), (0.3386, 3.677e-07, 0.2326), (0.3395, 3.464e-07, 0.2746), (0.2576, 2.797e-07, 0.28), (0.4256, 0.02327, 0.05617), (0.399, 0.04564, 0.1102), (0.3558, 0.06626, 0.16), (0.2977, 0.08433, 0.2036), (0.2977, 0.08909, 0.2151), (0.3386, 0.08901, 0.2149), (0.3395, 0.1051, 0.2537), (0.2576, 0.1072, 0.2587), (0.4256, 0.04299, 0.04299), (0.399, 0.08433, 0.08433), (0.3558, 0.1224, 0.1224), (0.2977, 0.1558, 0.1558), (0.2977, 0.1646, 0.1646), (0.3386, 0.1645, 0.1645), (0.3395, 0.1942, 0.1942), (0.2576, 0.198, 0.198), (0.4256, 0.05617, 0.02327), (0.399, 0.1102, 0.04564), (0.3558, 0.16, 0.06626), (0.2977, 0.2036, 0.08433), (0.2977, 0.2151, 0.08909), (0.3386, 0.2149, 0.08901), (0.3395, 0.2537, 0.1051), (0.2576, 0.2587, 0.1072), (0.4256, 0.0608, -1.157e-07), (0.399, 0.1193, -1.355e-07), (0.3558, 0.1731, -1.192e-07), (0.2977, 0.2204, -1.174e-07), (0.2977, 0.2328, -1.287e-07), (0.3386, 0.2326, -1.339e-07), (0.3395, 0.2746, -1.682e-07), (0.2576, 0.28, -1.501e-07), (0.4256, 0.05617, -0.02327), (0.399, 0.1102, -0.04564), (0.3558, 0.16, -0.06626), (0.2977, 0.2036, -0.08433), (0.2977, 0.2151, -0.08909), (0.3386, 0.2149, -0.08901), (0.3395, 0.2537, -0.1051), (0.2576, 0.2587, -0.1072), (0.4343, 5.563e-07, -1.613e-07), (0.4256, 0.04299, -0.04299), (0.399, 0.08433, -0.08433), (0.3558, 0.1224, -0.1224), (0.2977, 0.1558, -0.1558), (0.2977, 0.1646, -0.1646), (0.3386, 0.1645, -0.1645), (0.3395, 0.1942, -0.1942), (0.2576, 0.198, -0.198), (0.4256, 0.02327, -0.05617), (0.399, 0.04564, -0.1102), (0.3558, 0.06626, -0.16), (0.2977, 0.08433, -0.2036), (0.2977, 0.08909, -0.2151), (0.3386, 0.08901, -0.2149), (0.3395, 0.1051, -0.2537), (0.2576, 0.1072, -0.2587)], [], [(4, 3, 11, 12), (5, 4, 12, 13), (1, 0, 8, 9), (6, 5, 13, 14), (2, 1, 9, 10), (3, 2, 10, 11), (7, 6, 14, 15), (12, 11, 19, 20), (13, 12, 20, 21), (9, 8, 16, 17), (10, 9, 17, 18), (14, 13, 21, 22), (15, 14, 22, 23), (11, 10, 18, 19), (23, 22, 30, 31), (19, 18, 26, 27), (20, 19, 27, 28), (21, 20, 28, 29), (17, 16, 24, 25), (22, 21, 29, 30), (18, 17, 25, 26), (30, 29, 37, 38), (26, 25, 33, 34), (31, 30, 38, 39), (27, 26, 34, 35), (28, 27, 35, 36), (25, 24, 32, 33), (29, 28, 36, 37), (37, 36, 44, 45), (33, 32, 40, 41), (38, 37, 45, 46), (34, 33, 41, 42), (35, 34, 42, 43), (39, 38, 46, 47), (36, 35, 43, 44), (44, 43, 51, 52), (45, 44, 52, 53), (41, 40, 48, 49), (46, 45, 53, 54), (42, 41, 49, 50), (47, 46, 54, 55), (43, 42, 50, 51), (55, 54, 62, 63), (51, 50, 58, 59), (52, 51, 59, 60), (53, 52, 60, 61), (49, 48, 56, 57), (50, 49, 57, 58), (54, 53, 61, 62), (62, 61, 69, 70), (58, 57, 65, 66), (63, 62, 70, 71), (59, 58, 66, 67), (60, 59, 67, 68), (61, 60, 68, 69), (57, 56, 64, 65), (65, 64, 72, 73), (69, 68, 76, 77), (70, 69, 77, 78), (66, 65, 73, 74), (71, 70, 78, 79), (67, 66, 74, 75), (68, 67, 75, 76), (76, 75, 83, 84), (77, 76, 84, 85), (73, 72, 80, 81), (78, 77, 85, 86), (74, 73, 81, 82), (75, 74, 82, 83), (79, 78, 86, 87), (87, 86, 94, 95), (83, 82, 90, 91), (84, 83, 91, 92), (85, 84, 92, 93), (81, 80, 88, 89), (86, 85, 93, 94), (82, 81, 89, 90), (90, 89, 97, 98), (94, 93, 101, 102), (95, 94, 102, 103), (91, 90, 98, 99), (92, 91, 99, 100), (93, 92, 100, 101), (89, 88, 96, 97), (101, 100, 108, 109), (97, 96, 104, 105), (102, 101, 109, 110), (98, 97, 105, 106), (103, 102, 110, 111), (99, 98, 106, 107), (100, 99, 107, 108), (108, 107, 116, 117), (105, 104, 113, 114), (109, 108, 117, 118), (110, 109, 118, 119), (106, 105, 114, 115), (111, 110, 119, 120), (107, 106, 115, 116), (116, 115, 123, 124), (120, 119, 127, 128), (117, 116, 124, 125), (118, 117, 125, 126), (114, 113, 121, 122), (119, 118, 126, 127), (115, 114, 122, 123), (0, 112, 8), (8, 112, 16), (16, 112, 24), (24, 112, 32), (32, 112, 40), (40, 112, 48), (48, 112, 56), (56, 112, 64), (64, 112, 72), (72, 112, 80), (80, 112, 88), (88, 112, 96), (96, 112, 104), (104, 112, 113), (113, 112, 121), (127, 126, 5, 6), (123, 122, 1, 2), (128, 127, 6, 7), (124, 123, 2, 3), (121, 112, 0), (125, 124, 3, 4), (126, 125, 4, 5), (122, 121, 0, 1)])
me_sphere_024.polygons.foreach_set('use_smooth', [1, 1, 1, 0, 1, 1, 1, 1, 1, 1, 1, 0, 1, 1, 1, 1, 1, 1, 1, 0, 1, 0, 1, 1, 1, 1, 1, 1, 1, 1, 0, 1, 1, 1, 1, 1, 1, 1, 0, 1, 1, 1, 1, 1, 1, 1, 1, 1, 0, 0, 1, 1, 1, 1, 1, 1, 1, 1, 0, 1, 1, 1, 1, 1, 1, 1, 0, 1, 1, 1, 1, 1, 1, 1, 1, 0, 1, 1, 0, 1, 1, 1, 1, 1, 1, 1, 0, 1, 1, 1, 1, 1, 1, 1, 0, 1, 1, 1, 1, 1, 1, 1, 1, 0, 1, 1, 1, 1, 1, 1, 1, 1, 1, 1, 1, 1, 1, 1, 1, 1, 0, 1, 1, 1, 1, 1, 1, 1])
_k = set([(3, 11), (3, 124), (4, 12), (4, 125), (5, 13), (5, 126), (6, 14), (6, 127), (11, 19), (12, 20), (13, 21), (14, 22), (19, 27), (20, 28), (21, 29), (22, 30), (27, 35), (28, 36), (29, 37), (30, 38), (35, 43), (36, 44), (37, 45), (38, 46), (43, 51), (45, 53), (46, 54), (51, 59), (53, 61), (54, 62), (59, 67), (60, 68), (61, 69), (62, 70), (67, 75), (68, 76), (69, 77), (70, 78), (74, 75), (75, 83), (76, 77), (76, 84), (77, 85), (78, 86), (83, 91), (84, 92), (85, 93), (86, 94), (91, 99), (92, 100), (93, 101), (94, 102), (99, 107), (100, 108), (101, 109), (102, 110), (107, 116), (108, 117), (109, 118), (110, 119), (116, 124), (117, 125), (118, 126), (119, 127)])
me_sphere_024.attributes.new('sharp_edge', 'BOOLEAN', 'EDGE').data.foreach_set('value', [ (min(e.vertices), max(e.vertices)) in _k for e in me_sphere_024.edges])
_uv = me_sphere_024.uv_layers.new(name='UVMap')
_uv.uv.foreach_set('vector', [0.547, 0.7127, 0.5592, 0.7152, 0.5592, 0.7942, 0.547, 0.7966, 0.1462, 0.1959, 0.1673, 0.2099, 0.1373, 0.2771, 0.1143, 0.2723, 0.6623, 0.7363, 0.7103, 0.7457, 0.7105, 0.7646, 0.6625, 0.7743, 0.1137, 0.1742, 0.1462, 0.1959, 0.1143, 0.2723, 0.07754, 0.2647, 0.6124, 0.7261, 0.6623, 0.7363, 0.6625, 0.7743, 0.6125, 0.784, 0.5592, 0.7152, 0.6124, 0.7261, 0.6125, 0.784, 0.5592, 0.7942, 0.068, 0.1417, 0.1137, 0.1742, 0.07754, 0.2647, 0.02354, 0.2524, 0.547, 0.7966, 0.5592, 0.7942, 0.5895, 0.8672, 0.5791, 0.8741, 0.1143, 0.2723, 0.1373, 0.2771, 0.1346, 0.3482, 0.1135, 0.3518, 0.6625, 0.7743, 0.7105, 0.7646, 0.7179, 0.7819, 0.6773, 0.8092, 0.6125, 0.784, 0.6625, 0.7743, 0.6773, 0.8092, 0.6348, 0.8373, 0.07754, 0.2647, 0.1143, 0.2723, 0.1135, 0.3518, 0.0773, 0.3585, 0.02354, 0.2524, 0.07754, 0.2647, 0.0773, 0.3585, 0.02385, 0.367, 0.5592, 0.7942, 0.6125, 0.784, 0.6348, 0.8373, 0.5895, 0.8672, 0.02385, 0.367, 0.0773, 0.3585, 0.11, 0.4443, 0.06397, 0.472, 0.5895, 0.8672, 0.6348, 0.8373, 0.6758, 0.8781, 0.6453, 0.923, 0.5791, 0.8741, 0.5895, 0.8672, 0.6453, 0.923, 0.6384, 0.9334, 0.1135, 0.3518, 0.1346, 0.3482, 0.1593, 0.4131, 0.1402, 0.4248, 0.6773, 0.8092, 0.7179, 0.7819, 0.7314, 0.7951, 0.7043, 0.8359, 0.0773, 0.3585, 0.1135, 0.3518, 0.1402, 0.4248, 0.11, 0.4443, 0.6348, 0.8373, 0.6773, 0.8092, 0.7043, 0.8359, 0.6758, 0.8781, 0.11, 0.4443, 0.1402, 0.4248, 0.1943, 0.4809, 0.1741, 0.5108, 0.6758, 0.8781, 0.7043, 0.8359, 0.7395, 0.8502, 0.7293, 0.9001, 0.06397, 0.472, 0.11, 0.4443, 0.1741, 0.5108, 0.1423, 0.5546, 0.6453, 0.923, 0.6758, 0.8781, 0.7293, 0.9001, 0.7183, 0.9533, 0.6384, 0.9334, 0.6453, 0.923, 0.7183, 0.9533, 0.7159, 0.9655, 0.7043, 0.8359, 0.7314, 0.7951, 0.7489, 0.8022, 0.7395, 0.8502, 0.1402, 0.4248, 0.1593, 0.4131, 0.2072, 0.4625, 0.1943, 0.4809, 0.1943, 0.4809, 0.2072, 0.4625, 0.2713, 0.4884, 0.2667, 0.5108, 0.7395, 0.8502, 0.7489, 0.8022, 0.7677, 0.802, 0.7774, 0.85, 0.1741, 0.5108, 0.1943, 0.4809, 0.2667, 0.5108, 0.2599, 0.5466, 0.7293, 0.9001, 0.7395, 0.8502, 0.7774, 0.85, 0.7871, 0.9, 0.7183, 0.9533, 0.7293, 0.9001, 0.7871, 0.9, 0.7973, 0.9533, 0.1423, 0.5546, 0.1741, 0.5108, 0.2599, 0.5466, 0.2479, 0.5998, 0.7159, 0.9655, 0.7183, 0.9533, 0.7973, 0.9533, 0.7998, 0.9655, 0.7998, 0.9655, 0.7973, 0.9533, 0.8703, 0.923, 0.8773, 0.9334, 0.2667, 0.5108, 0.2713, 0.4884, 0.3414, 0.4873, 0.3459, 0.5099, 0.7774, 0.85, 0.7677, 0.802, 0.7851, 0.7946, 0.8124, 0.8352, 0.2599, 0.5466, 0.2667, 0.5108, 0.3459, 0.5099, 0.3537, 0.5458, 0.7871, 0.9, 0.7774, 0.85, 0.8124, 0.8352, 0.8405, 0.8777, 0.2479, 0.5998, 0.2599, 0.5466, 0.3537, 0.5458, 0.3634, 0.5998, 0.7973, 0.9533, 0.7871, 0.9, 0.8405, 0.8777, 0.8703, 0.923, 0.3634, 0.5998, 0.3537, 0.5458, 0.4405, 0.5087, 0.4702, 0.555, 0.8703, 0.923, 0.8405, 0.8777, 0.8813, 0.8367, 0.9262, 0.8672, 0.8773, 0.9334, 0.8703, 0.923, 0.9262, 0.8672, 0.9366, 0.8741, 0.3459, 0.5099, 0.3414, 0.4873, 0.4066, 0.4589, 0.4195, 0.4782, 0.8124, 0.8352, 0.7851, 0.7946, 0.7983, 0.7811, 0.8391, 0.8082, 0.8405, 0.8777, 0.8124, 0.8352, 0.8391, 0.8082, 0.8813, 0.8367, 0.3537, 0.5458, 0.3459, 0.5099, 0.4195, 0.4782, 0.4405, 0.5087, 0.4405, 0.5087, 0.4195, 0.4782, 0.4763, 0.4205, 0.5073, 0.4412, 0.8813, 0.8367, 0.8391, 0.8082, 0.8534, 0.773, 0.9033, 0.7832, 0.4702, 0.555, 0.4405, 0.5087, 0.5073, 0.4412, 0.5521, 0.4731, 0.9262, 0.8672, 0.8813, 0.8367, 0.9033, 0.7832, 0.9564, 0.7942, 0.9366, 0.8741, 0.9262, 0.8672, 0.9564, 0.7942, 0.9686, 0.7966, 0.4195, 0.4782, 0.4066, 0.4589, 0.457, 0.4072, 0.4763, 0.4205, 0.8391, 0.8082, 0.7983, 0.7811, 0.8053, 0.7636, 0.8534, 0.773, 0.8534, 0.773, 0.8053, 0.7636, 0.8052, 0.7448, 0.8531, 0.7351, 0.4763, 0.4205, 0.457, 0.4072, 0.4857, 0.3406, 0.5084, 0.3461, 0.5073, 0.4412, 0.4763, 0.4205, 0.5084, 0.3461, 0.5447, 0.354, 0.9033, 0.7832, 0.8534, 0.773, 0.8531, 0.7351, 0.9031, 0.7254, 0.5521, 0.4731, 0.5073, 0.4412, 0.5447, 0.354, 0.5979, 0.3671, 0.9564, 0.7942, 0.9033, 0.7832, 0.9031, 0.7254, 0.9564, 0.7152, 0.9686, 0.7966, 0.9564, 0.7942, 0.9564, 0.7152, 0.9686, 0.7127, 0.9686, 0.7127, 0.9564, 0.7152, 0.9262, 0.6422, 0.9366, 0.6353, 0.5084, 0.3461, 0.4857, 0.3406, 0.4885, 0.2692, 0.5113, 0.266, 0.8531, 0.7351, 0.8052, 0.7448, 0.7978, 0.7274, 0.8384, 0.7001, 0.5447, 0.354, 0.5084, 0.3461, 0.5113, 0.266, 0.5475, 0.2598, 0.9031, 0.7254, 0.8531, 0.7351, 0.8384, 0.7001, 0.8808, 0.672, 0.9564, 0.7152, 0.9031, 0.7254, 0.8808, 0.672, 0.9262, 0.6422, 0.5979, 0.3671, 0.5447, 0.354, 0.5475, 0.2598, 0.6015, 0.2522, 0.6015, 0.2522, 0.5475, 0.2598, 0.5147, 0.1725, 0.5614, 0.1447, 0.9262, 0.6422, 0.8808, 0.672, 0.8398, 0.6312, 0.8703, 0.5863, 0.9366, 0.6353, 0.9262, 0.6422, 0.8703, 0.5863, 0.8773, 0.5759, 0.5113, 0.266, 0.4885, 0.2692, 0.4645, 0.2036, 0.4839, 0.192, 0.8384, 0.7001, 0.7978, 0.7274, 0.7843, 0.7142, 0.8114, 0.6734, 0.5475, 0.2598, 0.5113, 0.266, 0.4839, 0.192, 0.5147, 0.1725, 0.8808, 0.672, 0.8384, 0.7001, 0.8114, 0.6734, 0.8398, 0.6312, 0.8398, 0.6312, 0.8114, 0.6734, 0.7762, 0.6591, 0.7864, 0.6092, 0.5147, 0.1725, 0.4839, 0.192, 0.4298, 0.1353, 0.4503, 0.1053, 0.5614, 0.1447, 0.5147, 0.1725, 0.4503, 0.1053, 0.4823, 0.0613, 0.8703, 0.5863, 0.8398, 0.6312, 0.7864, 0.6092, 0.7973, 0.5561, 0.8773, 0.5759, 0.8703, 0.5863, 0.7973, 0.5561, 0.7998, 0.5439, 0.4839, 0.192, 0.4645, 0.2036, 0.4167, 0.1537, 0.4298, 0.1353, 0.8114, 0.6734, 0.7843, 0.7142, 0.7668, 0.7072, 0.7762, 0.6591, 0.4298, 0.1353, 0.4167, 0.1537, 0.3527, 0.1274, 0.3574, 0.1051, 0.7762, 0.6591, 0.7668, 0.7072, 0.7479, 0.7073, 0.7382, 0.6594, 0.4503, 0.1053, 0.4298, 0.1353, 0.3574, 0.1051, 0.3643, 0.06925, 0.7864, 0.6092, 0.7762, 0.6591, 0.7382, 0.6594, 0.7285, 0.6094, 0.4823, 0.0613, 0.4503, 0.1053, 0.3643, 0.06925, 0.3764, 0.01598, 0.7973, 0.5561, 0.7864, 0.6092, 0.7285, 0.6094, 0.7183, 0.5561, 0.7998, 0.5439, 0.7973, 0.5561, 0.7183, 0.5561, 0.7159, 0.5439, 0.7159, 0.5439, 0.7183, 0.5561, 0.6453, 0.5863, 0.6384, 0.5759, 0.7382, 0.6594, 0.7479, 0.7073, 0.7306, 0.7147, 0.7033, 0.6741, 0.3574, 0.1051, 0.3527, 0.1274, 0.2826, 0.1285, 0.2781, 0.1058, 0.3643, 0.06925, 0.3574, 0.1051, 0.2781, 0.1058, 0.2705, 0.06984, 0.7285, 0.6094, 0.7382, 0.6594, 0.7033, 0.6741, 0.6752, 0.6317, 0.3764, 0.01598, 0.3643, 0.06925, 0.2705, 0.06984, 0.261, 0.01573, 0.7183, 0.5561, 0.7285, 0.6094, 0.6752, 0.6317, 0.6453, 0.5863, 0.6453, 0.5863, 0.6752, 0.6317, 0.6344, 0.6727, 0.5895, 0.6422, 0.261, 0.01573, 0.2705, 0.06984, 0.1836, 0.1069, 0.1537, 0.05969, 0.6384, 0.5759, 0.6453, 0.5863, 0.5895, 0.6422, 0.5791, 0.6353, 0.2781, 0.1058, 0.2826, 0.1285, 0.2172, 0.1566, 0.204, 0.1369, 0.7033, 0.6741, 0.7306, 0.7147, 0.7174, 0.7282, 0.6766, 0.7011, 0.2705, 0.06984, 0.2781, 0.1058, 0.204, 0.1369, 0.1836, 0.1069, 0.6752, 0.6317, 0.7033, 0.6741, 0.6766, 0.7011, 0.6344, 0.6727, 0.7103, 0.7457, 0.7578, 0.7547, 0.7105, 0.7646, 0.7105, 0.7646, 0.7578, 0.7547, 0.7179, 0.7819, 0.7179, 0.7819, 0.7578, 0.7547, 0.7314, 0.7951, 0.7314, 0.7951, 0.7578, 0.7547, 0.7489, 0.8022, 0.7489, 0.8022, 0.7578, 0.7547, 0.7677, 0.802, 0.7677, 0.802, 0.7578, 0.7547, 0.7851, 0.7946, 0.7851, 0.7946, 0.7578, 0.7547, 0.7983, 0.7811, 0.7983, 0.7811, 0.7578, 0.7547, 0.8053, 0.7636, 0.8053, 0.7636, 0.7578, 0.7547, 0.8052, 0.7448, 0.8052, 0.7448, 0.7578, 0.7547, 0.7978, 0.7274, 0.7978, 0.7274, 0.7578, 0.7547, 0.7843, 0.7142, 0.7843, 0.7142, 0.7578, 0.7547, 0.7668, 0.7072, 0.7668, 0.7072, 0.7578, 0.7547, 0.7479, 0.7073, 0.7479, 0.7073, 0.7578, 0.7547, 0.7306, 0.7147, 0.7306, 0.7147, 0.7578, 0.7547, 0.7174, 0.7282, 0.1836, 0.1069, 0.204, 0.1369, 0.1462, 0.1959, 0.1137, 0.1742, 0.6344, 0.6727, 0.6766, 0.7011, 0.6623, 0.7363, 0.6124, 0.7261, 0.1537, 0.05969, 0.1836, 0.1069, 0.1137, 0.1742, 0.068, 0.1417, 0.5895, 0.6422, 0.6344, 0.6727, 0.6124, 0.7261, 0.5592, 0.7152, 0.7174, 0.7282, 0.7578, 0.7547, 0.7103, 0.7457, 0.5791, 0.6353, 0.5895, 0.6422, 0.5592, 0.7152, 0.547, 0.7127, 0.204, 0.1369, 0.2172, 0.1566, 0.1673, 0.2099, 0.1462, 0.1959, 0.6766, 0.7011, 0.7174, 0.7282, 0.7103, 0.7457, 0.6623, 0.7363])
me_sphere_024.materials.append(mat_window)
me_sphere_024.use_remesh_preserve_volume = False
me_sphere_024.use_remesh_preserve_attributes = False
me_sphere_024.use_mirror_vertex_groups = False
me_sphere_024.update()
me_cube_021 = bpy.data.meshes.new('Cube.021')
me_cube_021.from_pydata([(-1.509, -5.773, -3.143), (-1.509, 5.773, -3.143), (1.509, 5.773, -3.143), (1.509, -5.773, -3.143), (-1.509, -5.773, 3.143), (-1.509, 5.773, 3.143), (1.509, 5.773, 3.143), (1.509, -5.773, 3.143)], [], [(4, 5, 1, 0), (5, 6, 2, 1), (6, 7, 3, 2), (7, 4, 0, 3), (0, 1, 2, 3), (7, 6, 5, 4)])
me_cube_021.materials.append(None)
me_cube_021.use_remesh_preserve_volume = False
me_cube_021.use_remesh_preserve_attributes = False
me_cube_021.use_mirror_vertex_groups = False
me_cube_021.update()
me_door_008 = bpy.data.meshes.new('door.008')
me_door_008.from_pydata([(0.2643, 0.5595, 0.0007402), (0.2643, 0.4755, 0.03224), (0.3273, 0.4755, 0.0007401), (0.2643, 0.5349, 0.02301), (0.3007, 0.524, 0.01893), (0.3088, 0.4755, 0.02301), (0.3088, 0.5349, 0.0007402), (0.3273, 0.4755, -0.09251), (0.2643, 0.5595, -0.09251), (0.3088, 0.5349, -0.09251), (-0.5127, 0.4755, -0.09251), (-0.4497, 0.5595, -0.09251), (-0.4943, 0.5349, -0.09251), (-0.5127, 0.4755, 0.0007401), (-0.4497, 0.4755, 0.03224), (-0.4497, 0.5595, 0.0007401), (-0.4943, 0.4755, 0.02301), (-0.4861, 0.524, 0.01893), (-0.4497, 0.5349, 0.02301), (-0.4943, 0.5349, 0.0007401), (0.3273, -0.4765, 0.0007395), (0.2643, -0.4765, 0.03224), (0.2643, -0.5605, 0.0007394), (0.3088, -0.4765, 0.02301), (0.3007, -0.525, 0.01893), (0.2643, -0.5359, 0.02301), (0.3088, -0.5359, 0.0007395), (0.3273, -0.4765, -0.09251), (0.2643, -0.5605, -0.09251), (0.3088, -0.5359, -0.09251), (-0.4497, -0.5605, -0.09251), (-0.5127, -0.4765, -0.09251), (-0.4943, -0.5359, -0.09251), (-0.5127, -0.4765, 0.0007395), (-0.4497, -0.5605, 0.0007394), (-0.4497, -0.4765, 0.03224), (-0.4943, -0.5359, 0.0007394), (-0.4861, -0.525, 0.01893), (-0.4497, -0.5359, 0.02301), (-0.4943, -0.4765, 0.02301), (0.2, -0.03554, 0.04798), (0.2, 0.03801, 0.04798), (0.2, 0.06134, 0.03117), (0.2, -0.05886, 0.03117), (0.2, 0.08114, 0.03117), (0.2, -0.07866, 0.03117), (0.2198, 0.08114, 0.03117), (0.2198, -0.07866, 0.03117), (0.2198, 0.06134, 0.03117), (0.2198, -0.05886, 0.03117), (0.2, -0.03554, 0.06778), (0.2, 0.03801, 0.06778), (0.2198, -0.03554, 0.06778), (0.2198, 0.03801, 0.06778), (0.2198, -0.03554, 0.04798), (0.2198, 0.03801, 0.04798)], [], [(0, 8, 11, 15), (31, 33, 13, 10), (34, 30, 28, 22), (35, 21, 1, 14), (0, 3, 4, 6), (1, 5, 4, 3), (2, 6, 4, 5), (13, 16, 17, 19), (14, 18, 17, 16), (15, 19, 17, 18), (20, 23, 24, 26), (21, 25, 24, 23), (22, 26, 24, 25), (33, 36, 37, 39), (34, 38, 37, 36), (35, 39, 37, 38), (1, 21, 23, 5), (5, 23, 20, 2), (22, 28, 29, 26), (26, 29, 27, 20), (8, 0, 6, 9), (9, 6, 2, 7), (30, 34, 36, 32), (32, 36, 33, 31), (35, 14, 16, 39), (39, 16, 13, 33), (15, 11, 12, 19), (19, 12, 10, 13), (34, 22, 25, 38), (38, 25, 21, 35), (0, 15, 18, 3), (3, 18, 14, 1), (20, 27, 7, 2), (28, 30, 32, 31, 10, 12, 11, 8, 9, 7, 27, 29), (48, 55, 41, 42), (41, 40, 50, 51), (40, 43, 45, 50), (55, 54, 40, 41), (42, 41, 51, 44), (50, 45, 47, 52), (45, 43, 49, 47), (54, 49, 43, 40), (52, 47, 49, 54), (51, 50, 52, 53), (44, 51, 53, 46), (42, 44, 46, 48), (46, 53, 55, 48), (53, 52, 54, 55)])
me_door_008.polygons.foreach_set('use_smooth', [1, 1, 1, 0, 1, 1, 1, 1, 1, 1, 1, 1, 1, 1, 1, 1, 1, 1, 1, 1, 1, 1, 1, 1, 1, 1, 1, 1, 1, 1, 1, 1, 1, 1, 1, 1, 1, 1, 1, 1, 1, 1, 1, 1, 1, 1, 1, 1])
_uv = me_door_008.uv_layers.new(name='UVMap')
_uv.uv.foreach_set('vector', [0.109, 0.4764, 0.06779, 0.4134, 0.4301, 0.4134, 0.3844, 0.4742, 0.4798, 0.9361, 0.4158, 0.8907, 0.4154, 0.5083, 0.4789, 0.4685, 0.385, 0.9251, 0.4254, 0.9877, 0.06723, 0.9863, 0.1124, 0.9262, 0.553, 0.9772, 0.5531, 0.6944, 0.9302, 0.6946, 0.9301, 0.9774, 0.109, 0.4764, 0.1123, 0.4931, 0.09868, 0.4978, 0.09137, 0.4887, 0.1125, 0.5168, 0.09401, 0.5155, 0.09868, 0.4978, 0.1123, 0.4931, 0.07784, 0.5115, 0.09137, 0.4887, 0.09868, 0.4978, 0.09401, 0.5155, 0.4154, 0.5083, 0.3994, 0.5123, 0.3948, 0.495, 0.4018, 0.486, 0.3812, 0.5135, 0.3815, 0.4906, 0.3948, 0.495, 0.3994, 0.5123, 0.3844, 0.4742, 0.4018, 0.486, 0.3948, 0.495, 0.3815, 0.4906, 0.08163, 0.8923, 0.09745, 0.8883, 0.1022, 0.9055, 0.09516, 0.9145, 0.1156, 0.887, 0.1154, 0.9099, 0.1022, 0.9055, 0.09745, 0.8883, 0.1124, 0.9262, 0.09516, 0.9145, 0.1022, 0.9055, 0.1154, 0.9099, 0.4158, 0.8907, 0.4024, 0.9132, 0.3952, 0.9042, 0.3998, 0.8868, 0.385, 0.9251, 0.3819, 0.9087, 0.3952, 0.9042, 0.4024, 0.9132, 0.3816, 0.8856, 0.3998, 0.8868, 0.3952, 0.9042, 0.3819, 0.9087, 0.1125, 0.5168, 0.1156, 0.887, 0.09745, 0.8883, 0.09401, 0.5155, 0.09401, 0.5155, 0.09745, 0.8883, 0.08163, 0.8923, 0.07784, 0.5115, 0.1124, 0.9262, 0.06723, 0.9863, 0.04279, 0.964, 0.09516, 0.9145, 0.09516, 0.9145, 0.04279, 0.964, 0.01887, 0.932, 0.08163, 0.8923, 0.06779, 0.4134, 0.109, 0.4764, 0.09137, 0.4887, 0.04127, 0.4339, 0.04127, 0.4339, 0.09137, 0.4887, 0.07784, 0.5115, 0.01322, 0.4659, 0.4254, 0.9877, 0.385, 0.9251, 0.4024, 0.9132, 0.4517, 0.9676, 0.4517, 0.9676, 0.4024, 0.9132, 0.4158, 0.8907, 0.4798, 0.9361, 0.3816, 0.8856, 0.3812, 0.5135, 0.3994, 0.5123, 0.3998, 0.8868, 0.3998, 0.8868, 0.3994, 0.5123, 0.4154, 0.5083, 0.4158, 0.8907, 0.3844, 0.4742, 0.4301, 0.4134, 0.4548, 0.436, 0.4018, 0.486, 0.4018, 0.486, 0.4548, 0.436, 0.4789, 0.4685, 0.4154, 0.5083, 0.385, 0.9251, 0.1124, 0.9262, 0.1154, 0.9099, 0.3819, 0.9087, 0.3819, 0.9087, 0.1154, 0.9099, 0.1156, 0.887, 0.3816, 0.8856, 0.109, 0.4764, 0.3844, 0.4742, 0.3815, 0.4906, 0.1123, 0.4931, 0.1123, 0.4931, 0.3815, 0.4906, 0.3812, 0.5135, 0.1129, 0.5168, 0.08163, 0.8923, 0.01887, 0.932, 0.01322, 0.4659, 0.07784, 0.5115, 0.5443, 0.6321, 0.5444, 0.3865, 0.5528, 0.3712, 0.5733, 0.3648, 0.9007, 0.3649, 0.9212, 0.3713, 0.9296, 0.3866, 0.9295, 0.6322, 0.9211, 0.6475, 0.9006, 0.6539, 0.5732, 0.6538, 0.5527, 0.6474, 0.3083, 0.3357, 0.2723, 0.3357, 0.2723, 0.315, 0.3083, 0.315, 0.2887, 0.189, 0.2117, 0.189, 0.2117, 0.1579, 0.2887, 0.1579, 0.2117, 0.189, 0.1873, 0.2154, 0.1666, 0.2154, 0.2117, 0.1579, 0.2723, 0.3357, 0.1953, 0.3357, 0.1953, 0.315, 0.2723, 0.315, 0.3131, 0.2154, 0.2887, 0.189, 0.2887, 0.1579, 0.3339, 0.2154, 0.2117, 0.1579, 0.1387, 0.1579, 0.1387, 0.1372, 0.2117, 0.1372, 0.1387, 0.315, 0.1594, 0.315, 0.1594, 0.3357, 0.1387, 0.3357, 0.1953, 0.3357, 0.1594, 0.3357, 0.1594, 0.315, 0.1953, 0.315, 0.2117, 0.1372, 0.1666, 0.07971, 0.1873, 0.07971, 0.2117, 0.1061, 0.2887, 0.1579, 0.2117, 0.1579, 0.2117, 0.1372, 0.2887, 0.1372, 0.3618, 0.1579, 0.2887, 0.1579, 0.2887, 0.1372, 0.3618, 0.1372, 0.3083, 0.315, 0.329, 0.315, 0.329, 0.3357, 0.3083, 0.3357, 0.3339, 0.07971, 0.2887, 0.1372, 0.2887, 0.1061, 0.3131, 0.07971, 0.2887, 0.1372, 0.2117, 0.1372, 0.2117, 0.1061, 0.2887, 0.1061])
me_door_008.materials.append(mat_door)
me_door_008.use_remesh_preserve_volume = False
me_door_008.use_remesh_preserve_attributes = False
me_door_008.use_mirror_vertex_groups = False
me_door_008.update()
me_cube_019 = bpy.data.meshes.new('Cube.019')
me_cube_019.from_pydata([(0.4262, 0.7571, -0.3806), (-0.4262, 0.7571, -0.3806), (-0.4262, 0.7571, 0.3806), (0.4262, 0.7571, 0.3806), (0.4262, -0.7571, -0.3806), (-0.4262, -0.7571, -0.3806), (-0.4262, -0.7571, 0.3806), (0.4262, -0.7571, 0.3806)], [], [(4, 5, 1, 0), (5, 6, 2, 1), (6, 7, 3, 2), (7, 4, 0, 3), (0, 1, 2, 3), (7, 6, 5, 4)])
me_cube_019.materials.append(None)
me_cube_019.use_remesh_preserve_volume = False
me_cube_019.use_remesh_preserve_attributes = False
me_cube_019.use_mirror_vertex_groups = False
me_cube_019.update()
me_door_009 = bpy.data.meshes.new('door.009')
me_door_009.from_pydata([(0.001109, 0.5595, -0.2643), (0.04836, 0.4755, -0.2643), (0.001109, 0.4755, -0.3273), (0.03452, 0.5349, -0.2643), (0.02839, 0.524, -0.3007), (0.03452, 0.4755, -0.3088), (0.001109, 0.5349, -0.3088), (-0.1388, 0.4755, -0.3273), (-0.1388, 0.5595, -0.2643), (-0.1388, 0.5349, -0.3088), (-0.1388, 0.4755, 0.5127), (-0.1388, 0.5595, 0.4497), (-0.1388, 0.5349, 0.4943), (0.00111, 0.4755, 0.5127), (0.04836, 0.4755, 0.4497), (0.001109, 0.5595, 0.4497), (0.03452, 0.4755, 0.4943), (0.02839, 0.524, 0.4861), (0.03452, 0.5349, 0.4497), (0.00111, 0.5349, 0.4943), (0.00111, -0.4765, -0.3273), (0.04836, -0.4765, -0.2643), (0.00111, -0.5605, -0.2643), (0.03452, -0.4765, -0.3088), (0.02839, -0.525, -0.3007), (0.03452, -0.5359, -0.2643), (0.00111, -0.5359, -0.3088), (-0.1388, -0.4765, -0.3273), (-0.1388, -0.5605, -0.2643), (-0.1388, -0.5359, -0.3088), (-0.1388, -0.5605, 0.4497), (-0.1388, -0.4765, 0.5127), (-0.1388, -0.5359, 0.4943), (0.001111, -0.4765, 0.5127), (0.001111, -0.5605, 0.4497), (0.04836, -0.4765, 0.4497), (0.001111, -0.5359, 0.4943), (0.02839, -0.525, 0.4861), (0.03452, -0.5359, 0.4497), (0.03452, -0.4765, 0.4943), (0.07198, -0.03554, -0.2), (0.07198, 0.03801, -0.2), (0.04676, 0.06134, -0.2), (0.04676, -0.05886, -0.2), (0.04676, 0.08114, -0.2), (0.04676, -0.07866, -0.2), (0.04676, 0.08114, -0.2198), (0.04676, -0.07866, -0.2198), (0.04676, 0.06134, -0.2198), (0.04676, -0.05886, -0.2198), (0.1017, -0.03554, -0.2), (0.1017, 0.03801, -0.2), (0.1017, -0.03554, -0.2198), (0.1017, 0.03801, -0.2198), (0.07198, -0.03554, -0.2198), (0.07198, 0.03801, -0.2198)], [], [(0, 8, 11, 15), (31, 33, 13, 10), (34, 30, 28, 22), (35, 21, 1, 14), (0, 3, 4, 6), (1, 5, 4, 3), (2, 6, 4, 5), (13, 16, 17, 19), (14, 18, 17, 16), (15, 19, 17, 18), (20, 23, 24, 26), (21, 25, 24, 23), (22, 26, 24, 25), (33, 36, 37, 39), (34, 38, 37, 36), (35, 39, 37, 38), (1, 21, 23, 5), (5, 23, 20, 2), (22, 28, 29, 26), (26, 29, 27, 20), (8, 0, 6, 9), (9, 6, 2, 7), (30, 34, 36, 32), (32, 36, 33, 31), (35, 14, 16, 39), (39, 16, 13, 33), (15, 11, 12, 19), (19, 12, 10, 13), (34, 22, 25, 38), (38, 25, 21, 35), (0, 15, 18, 3), (3, 18, 14, 1), (20, 27, 7, 2), (28, 30, 32, 31, 10, 12, 11, 8, 9, 7, 27, 29), (48, 55, 41, 42), (41, 40, 50, 51), (40, 43, 45, 50), (55, 54, 40, 41), (42, 41, 51, 44), (50, 45, 47, 52), (45, 43, 49, 47), (54, 49, 43, 40), (52, 47, 49, 54), (51, 50, 52, 53), (44, 51, 53, 46), (42, 44, 46, 48), (46, 53, 55, 48), (53, 52, 54, 55)])
me_door_009.polygons.foreach_set('use_smooth', [1, 1, 1, 0, 1, 1, 1, 1, 1, 1, 1, 1, 1, 1, 1, 1, 1, 1, 1, 1, 1, 1, 1, 1, 1, 1, 1, 1, 1, 1, 1, 1, 1, 1, 1, 1, 1, 1, 1, 1, 1, 1, 1, 1, 1, 1, 1, 1])
_uv = me_door_009.uv_layers.new(name='UVMap')
_uv.uv.foreach_set('vector', [0.109, 0.4764, 0.06779, 0.4134, 0.4301, 0.4134, 0.3844, 0.4742, 0.4798, 0.9361, 0.4158, 0.8907, 0.4154, 0.5083, 0.4789, 0.4685, 0.385, 0.9251, 0.4254, 0.9877, 0.06723, 0.9863, 0.1124, 0.9262, 0.553, 0.9772, 0.5531, 0.6944, 0.9302, 0.6946, 0.9301, 0.9774, 0.109, 0.4764, 0.1123, 0.4931, 0.09868, 0.4978, 0.09137, 0.4887, 0.1125, 0.5168, 0.09401, 0.5155, 0.09868, 0.4978, 0.1123, 0.4931, 0.07784, 0.5115, 0.09137, 0.4887, 0.09868, 0.4978, 0.09401, 0.5155, 0.4154, 0.5083, 0.3994, 0.5123, 0.3948, 0.495, 0.4018, 0.486, 0.3812, 0.5135, 0.3815, 0.4906, 0.3948, 0.495, 0.3994, 0.5123, 0.3844, 0.4742, 0.4018, 0.486, 0.3948, 0.495, 0.3815, 0.4906, 0.08163, 0.8923, 0.09745, 0.8883, 0.1022, 0.9055, 0.09516, 0.9145, 0.1156, 0.887, 0.1154, 0.9099, 0.1022, 0.9055, 0.09745, 0.8883, 0.1124, 0.9262, 0.09516, 0.9145, 0.1022, 0.9055, 0.1154, 0.9099, 0.4158, 0.8907, 0.4024, 0.9132, 0.3952, 0.9042, 0.3998, 0.8868, 0.385, 0.9251, 0.3819, 0.9087, 0.3952, 0.9042, 0.4024, 0.9132, 0.3816, 0.8856, 0.3998, 0.8868, 0.3952, 0.9042, 0.3819, 0.9087, 0.1125, 0.5168, 0.1156, 0.887, 0.09745, 0.8883, 0.09401, 0.5155, 0.09401, 0.5155, 0.09745, 0.8883, 0.08163, 0.8923, 0.07784, 0.5115, 0.1124, 0.9262, 0.06723, 0.9863, 0.04279, 0.964, 0.09516, 0.9145, 0.09516, 0.9145, 0.04279, 0.964, 0.01887, 0.932, 0.08163, 0.8923, 0.06779, 0.4134, 0.109, 0.4764, 0.09137, 0.4887, 0.04127, 0.4339, 0.04127, 0.4339, 0.09137, 0.4887, 0.07784, 0.5115, 0.01322, 0.4659, 0.4254, 0.9877, 0.385, 0.9251, 0.4024, 0.9132, 0.4517, 0.9676, 0.4517, 0.9676, 0.4024, 0.9132, 0.4158, 0.8907, 0.4798, 0.9361, 0.3816, 0.8856, 0.3812, 0.5135, 0.3994, 0.5123, 0.3998, 0.8868, 0.3998, 0.8868, 0.3994, 0.5123, 0.4154, 0.5083, 0.4158, 0.8907, 0.3844, 0.4742, 0.4301, 0.4134, 0.4548, 0.436, 0.4018, 0.486, 0.4018, 0.486, 0.4548, 0.436, 0.4789, 0.4685, 0.4154, 0.5083, 0.385, 0.9251, 0.1124, 0.9262, 0.1154, 0.9099, 0.3819, 0.9087, 0.3819, 0.9087, 0.1154, 0.9099, 0.1156, 0.887, 0.3816, 0.8856, 0.109, 0.4764, 0.3844, 0.4742, 0.3815, 0.4906, 0.1123, 0.4931, 0.1123, 0.4931, 0.3815, 0.4906, 0.3812, 0.5135, 0.1129, 0.5168, 0.08163, 0.8923, 0.01887, 0.932, 0.01322, 0.4659, 0.07784, 0.5115, 0.5443, 0.6321, 0.5444, 0.3865, 0.5528, 0.3712, 0.5733, 0.3648, 0.9007, 0.3649, 0.9212, 0.3713, 0.9296, 0.3866, 0.9295, 0.6322, 0.9211, 0.6475, 0.9006, 0.6539, 0.5732, 0.6538, 0.5527, 0.6474, 0.3083, 0.3357, 0.2723, 0.3357, 0.2723, 0.315, 0.3083, 0.315, 0.2887, 0.189, 0.2117, 0.189, 0.2117, 0.1579, 0.2887, 0.1579, 0.2117, 0.189, 0.1873, 0.2154, 0.1666, 0.2154, 0.2117, 0.1579, 0.2723, 0.3357, 0.1953, 0.3357, 0.1953, 0.315, 0.2723, 0.315, 0.3131, 0.2154, 0.2887, 0.189, 0.2887, 0.1579, 0.3339, 0.2154, 0.2117, 0.1579, 0.1387, 0.1579, 0.1387, 0.1372, 0.2117, 0.1372, 0.1387, 0.315, 0.1594, 0.315, 0.1594, 0.3357, 0.1387, 0.3357, 0.1953, 0.3357, 0.1594, 0.3357, 0.1594, 0.315, 0.1953, 0.315, 0.2117, 0.1372, 0.1666, 0.07971, 0.1873, 0.07971, 0.2117, 0.1061, 0.2887, 0.1579, 0.2117, 0.1579, 0.2117, 0.1372, 0.2887, 0.1372, 0.3618, 0.1579, 0.2887, 0.1579, 0.2887, 0.1372, 0.3618, 0.1372, 0.3083, 0.315, 0.329, 0.315, 0.329, 0.3357, 0.3083, 0.3357, 0.3339, 0.07971, 0.2887, 0.1372, 0.2887, 0.1061, 0.3131, 0.07971, 0.2887, 0.1372, 0.2117, 0.1372, 0.2117, 0.1061, 0.2887, 0.1061])
me_door_009.materials.append(mat_door)
me_door_009.use_remesh_preserve_volume = False
me_door_009.use_remesh_preserve_attributes = False
me_door_009.use_mirror_vertex_groups = False
me_door_009.update()
me_cube_020 = bpy.data.meshes.new('Cube.020')
me_cube_020.from_pydata([(0.4262, 0.7358, -0.3771), (-0.4262, 0.7358, -0.3771), (-0.4262, 0.7358, 0.3771), (0.4262, 0.7358, 0.3771), (0.4262, -0.7358, -0.3771), (-0.4262, -0.7358, -0.3771), (-0.4262, -0.7358, 0.3771), (0.4262, -0.7358, 0.3771)], [], [(4, 5, 1, 0), (5, 6, 2, 1), (6, 7, 3, 2), (7, 4, 0, 3), (0, 1, 2, 3), (7, 6, 5, 4)])
me_cube_020.materials.append(None)
me_cube_020.use_remesh_preserve_volume = False
me_cube_020.use_remesh_preserve_attributes = False
me_cube_020.use_mirror_vertex_groups = False
me_cube_020.update()
me_plane = bpy.data.meshes.new('Plane')
me_plane.from_pydata([(-0.4034, -0.2581, -0.01905), (0.4034, -0.2581, -0.01905), (-0.4034, 0.2581, 0.01905), (0.4034, 0.2581, 0.01905)], [], [(0, 1, 3, 2)])
_uv = me_plane.uv_layers.new(name='UVMap')
_uv.uv.foreach_set('vector', [0.9999, 1.0, 8.601e-05, 1.0, 8.488e-05, 8.595e-05, 0.9999, 8.476e-05])
me_plane.materials.append(mat_flagtransform)
me_plane.use_remesh_preserve_volume = False
me_plane.use_remesh_preserve_attributes = False
me_plane.use_mirror_vertex_groups = False
me_plane.update()
me_cube_001 = bpy.data.meshes.new('Cube.001')
me_cube_001.from_pydata([(-0.07732, -0.01354, -1.805), (-0.07732, 0.01354, -1.805), (0.07732, 0.01354, -1.805), (0.07732, -0.01354, -1.805), (-0.07732, -0.01354, 2.061), (-0.07732, 0.01354, 2.061), (0.07732, 0.01354, 2.061), (0.07732, -0.01354, 2.061)], [], [(4, 5, 1, 0), (5, 6, 2, 1), (6, 7, 3, 2), (7, 4, 0, 3), (0, 1, 2, 3), (7, 6, 5, 4)])
_uv = me_cube_001.uv_layers.new(name='UVMap')
_uv.uv.foreach_set('vector', [0.05414, 0.3609, 0.05191, 0.3609, 0.05191, 0.07949, 0.05414, 0.07949, 0.05191, 0.3609, 0.0392, 0.3609, 0.0392, 0.07949, 0.05191, 0.07949, 0.0392, 0.3609, 0.03697, 0.3609, 0.03697, 0.07949, 0.0392, 0.07949, 0.03697, 0.3609, 0.02425, 0.3609, 0.02425, 0.07949, 0.03697, 0.07949, 0.05191, 0.07726, 0.05191, 0.07949, 0.0392, 0.07949, 0.0392, 0.07726, 0.0392, 0.3632, 0.0392, 0.3609, 0.05191, 0.3609, 0.05191, 0.3632])
me_cube_001.materials.append(None)
me_cube_001.use_remesh_preserve_volume = False
me_cube_001.use_remesh_preserve_attributes = False
me_cube_001.use_mirror_vertex_groups = False
me_cube_001.update()
me_cube_009 = bpy.data.meshes.new('Cube.009')
me_cube_009.from_pydata([(-3.37, -0.8984, -0.4346), (-3.37, 1.0, -0.4346), (3.37, 1.0, -0.4346), (3.37, -0.8984, -0.4346), (-3.37, -0.8984, 0.4346), (-3.37, 1.0, 0.4346), (3.37, 1.0, 0.4346), (3.37, -0.8984, 0.4346)], [], [(4, 5, 1, 0), (5, 6, 2, 1), (6, 7, 3, 2), (7, 4, 0, 3), (0, 1, 2, 3), (7, 6, 5, 4)])
me_cube_009.use_remesh_preserve_volume = False
me_cube_009.use_remesh_preserve_attributes = False
me_cube_009.use_mirror_vertex_groups = False
me_cube_009.update()
me_cube_002 = bpy.data.meshes.new('Cube.002')
me_cube_002.from_pydata([(-3.266, -3.051, -0.8477), (-3.266, 3.051, -0.8477), (3.266, 3.051, -0.8477), (3.266, -3.051, -0.8477), (-3.266, -3.051, 0.8477), (-3.266, 3.051, 0.8477), (3.266, 3.051, 0.8477), (3.266, -3.051, 0.8477)], [], [(6, 7, 3, 2), (5, 6, 2, 1), (0, 1, 2, 3), (7, 4, 0, 3), (7, 6, 5, 4), (4, 5, 1, 0)])
me_cube_002.use_remesh_preserve_volume = False
me_cube_002.use_remesh_preserve_attributes = False
me_cube_002.use_mirror_vertex_groups = False
me_cube_002.update()
me_cube_010 = bpy.data.meshes.new('Cube.010')
me_cube_010.from_pydata([(-1.145, -1.0, -1.324), (-1.145, 1.0, -1.324), (1.145, 1.0, -1.324), (1.145, -1.0, -1.324), (-1.145, -1.0, 1.324), (-1.145, 1.0, 1.324), (1.145, 1.0, 1.324), (1.145, -1.0, 1.324)], [], [(4, 5, 1, 0), (5, 6, 2, 1), (6, 7, 3, 2), (7, 4, 0, 3), (0, 1, 2, 3), (7, 6, 5, 4)])
me_cube_010.use_remesh_preserve_volume = False
me_cube_010.use_remesh_preserve_attributes = False
me_cube_010.use_mirror_vertex_groups = False
me_cube_010.update()

# ---- objects
ob_hangar2 = bpy.data.objects.new('hangar2', me_hangar)
ob_hangar_space = bpy.data.objects.new('hangar_space', me_cube_003)
ob_launch_position = bpy.data.objects.new('launch_position', None)
ob_lights = bpy.data.objects.new('lights', None)
ob_right_lamp_body = bpy.data.objects.new('right-lamp-body', me_cylinder)
ob_right_lamp = bpy.data.objects.new('right-lamp', None)
ob_left_lamp_body = bpy.data.objects.new('left-lamp-body', me_cylinder)
ob_left_lamp = bpy.data.objects.new('left-lamp', None)
ob_hangar_lamp = bpy.data.objects.new('hangar-lamp', None)
ob_gates = bpy.data.objects.new('gates', me_gate)
ob_trigger_hangar = bpy.data.objects.new('trigger_hangar', me_cube)
ob_collider = bpy.data.objects.new('collider', None)
ob_collider_bottom = bpy.data.objects.new('collider.bottom', me_cube_008)
ob_collider_right = bpy.data.objects.new('collider.right', me_cube_005)
ob_collider_left = bpy.data.objects.new('collider.left', me_cube_006)
ob_collider_top = bpy.data.objects.new('collider.top', me_cube_007)
ob_dockingnode = bpy.data.objects.new('dockingNode', None)
ob_clamp = bpy.data.objects.new('clamp', me_clamp)
ob_collider_clamp = bpy.data.objects.new('collider.clamp', me_cube_004)
ob_cabins = bpy.data.objects.new('cabins', None)
ob_windows = bpy.data.objects.new('windows', None)
ob_window_005 = bpy.data.objects.new('window.005', me_sphere_024)
ob_window_004 = bpy.data.objects.new('window.004', me_sphere_024)
ob_window_003 = bpy.data.objects.new('window.003', me_sphere_024)
ob_window_002 = bpy.data.objects.new('window.002', me_sphere_024)
ob_window_001 = bpy.data.objects.new('window.001', me_sphere_024)
ob_window = bpy.data.objects.new('window', me_sphere_024)
ob_collider_cabin = bpy.data.objects.new('collider.cabin', me_cube_021)
ob_inner_door = bpy.data.objects.new('inner_door', me_door_008)
ob_airlock_inner = bpy.data.objects.new('airlock.inner', me_cube_019)
ob_outer_door = bpy.data.objects.new('outer_door', me_door_009)
ob_airlock_outer = bpy.data.objects.new('airlock.outer', me_cube_020)
ob_flagtransform = bpy.data.objects.new('flagTransform', me_plane)
ob_rail = bpy.data.objects.new('rail', me_cube_001)
ob_coridor = bpy.data.objects.new('coridor', me_cube_009)
ob_machine_room = bpy.data.objects.new('machine-room', me_cube_002)
ob_cabin_001 = bpy.data.objects.new('cabin.001', me_cube_010)
ob_cabin_002 = bpy.data.objects.new('cabin.002', me_cube_010)
ob_cabin_005 = bpy.data.objects.new('cabin.005', me_cube_010)
ob_cabin_004 = bpy.data.objects.new('cabin.004', me_cube_010)
ob_cabin_003 = bpy.data.objects.new('cabin.003', me_cube_010)
ob_cabin_006 = bpy.data.objects.new('cabin.006', me_cube_010)

# ---- transforms, parenting, visibility, modifiers, constraints
ob_hangar2.location = (0.0, 0.0, 0.0)
ob_hangar2.scale = (1.0, 1.0, 1.0)
ob_hangar2.lineart.crease_threshold = 0.0
ob_hangar_space.parent = ob_hangar2
ob_hangar_space.matrix_parent_inverse = Matrix(((1.0, 0.0, 0.0, 0.0), (0.0, 1.0, 0.0, 0.0), (0.0, 0.0, 1.0, 0.0), (0.0, 0.0, 0.0, 1.0)))
ob_hangar_space.location = (3.024e-08, -2.334, 11.14)
ob_hangar_space.display_type = 'WIRE'
ob_hangar_space.lineart.crease_threshold = 0.0
ob_launch_position.parent = ob_hangar_space
ob_launch_position.location = (0.0, 0.0, 0.0)
ob_launch_position.rotation_euler = (1.571, 6.591e-07, 3.142)
ob_launch_position.scale = (1.023, 1.0, 1.023)
ob_launch_position.empty_display_type = 'ARROWS'
ob_launch_position.empty_display_size = 2.1
ob_launch_position.empty_image_offset = (0.0, 0.0)
ob_launch_position.lineart.crease_threshold = 0.0
ob_lights.parent = ob_hangar2
ob_lights.matrix_parent_inverse = Matrix(((1.0, 0.0, 0.0, 0.0), (0.0, 1.0, 0.0, 0.0), (0.0, 0.0, 1.0, 0.0), (0.0, 0.0, 0.0, 1.0)))
ob_lights.location = (0.0, -2.284, -1.471)
ob_lights.scale = (1.0, 1.0, 1.0)
ob_lights.empty_display_size = 2.1
ob_lights.empty_image_offset = (0.0, 0.0)
ob_lights.lineart.crease_threshold = 0.0
ob_right_lamp_body.parent = ob_lights
ob_right_lamp_body.matrix_parent_inverse = Matrix(((1.0, 0.0, 0.0, 0.0), (0.0, 1.0, 0.0, 0.0), (0.0, 0.0, 1.0, 1.09), (0.0, 0.0, 0.0, 1.0)))
ob_right_lamp_body.location = (5.614, -2.642, 21.64)
ob_right_lamp_body.rotation_euler = (0.0, -0.0, 1.571)
ob_right_lamp_body.lineart.crease_threshold = 0.0
_m = ob_right_lamp_body.modifiers.new('Auto Smooth', 'NODES')
_m.node_group = ng_auto_smooth
_gi = [s.identifier for s in ng_auto_smooth.interface.items_tree if s.item_type == 'SOCKET' and s.in_out == 'INPUT']
_m[_gi[1]] = 1.047  # Angle
ob_right_lamp.parent = ob_right_lamp_body
ob_right_lamp.matrix_parent_inverse = Matrix(((0.0, 1.0, -1.49e-08, 4.926), (-1.0, 7.55e-08, 0.0, 5.614), (0.0, 1.889e-14, 1.0, -21.26), (0.0, 0.0, 0.0, 1.0)))
ob_right_lamp.location = (5.614, -4.926, 21.65)
ob_right_lamp.rotation_euler = (1.584e-07, 1.584e-07, 1.571)
ob_right_lamp.scale = (0.9201, 0.9201, 0.9201)
ob_right_lamp.empty_image_offset = (0.0, 0.0)
ob_right_lamp.lineart.crease_threshold = 0.0
ob_left_lamp_body.parent = ob_lights
ob_left_lamp_body.matrix_parent_inverse = Matrix(((1.0, 0.0, 0.0, 0.0), (0.0, 1.0, 0.0, 0.0), (0.0, 0.0, 1.0, 1.09), (0.0, 0.0, 0.0, 1.0)))
ob_left_lamp_body.location = (-5.164, -2.971, 21.65)
ob_left_lamp_body.lineart.crease_threshold = 0.0
_m = ob_left_lamp_body.modifiers.new('Auto Smooth', 'NODES')
_m.node_group = ng_auto_smooth
_gi = [s.identifier for s in ng_auto_smooth.interface.items_tree if s.item_type == 'SOCKET' and s.in_out == 'INPUT']
_m[_gi[1]] = 1.047  # Angle
_c = ob_left_lamp_body.constraints.new('COPY_LOCATION'); _c.name = 'Copy Location'
_c.active = False
_c.target = ob_right_lamp_body
_c.invert_x = True
_c = ob_left_lamp_body.constraints.new('COPY_ROTATION'); _c.name = 'Copy Rotation'
_c.target = ob_right_lamp_body
_c.invert_y = True
ob_left_lamp.parent = ob_left_lamp_body
ob_left_lamp.matrix_parent_inverse = Matrix(((1.0, 0.0, 0.0, 5.164), (-7.831e-08, 1.0, 0.0, 5.256), (3.169e-07, 0.0, 1.0, -21.26), (0.0, 0.0, 0.0, 1.0)))
ob_left_lamp.location = (-5.164, -5.256, 21.68)
ob_left_lamp.empty_image_offset = (0.0, 0.0)
ob_left_lamp.lineart.crease_threshold = 0.0
ob_hangar_lamp.parent = ob_lights
ob_hangar_lamp.matrix_parent_inverse = Matrix(((1.0, 0.0, 0.0, 0.0), (0.0, 1.0, 0.0, 0.0), (0.0, 0.0, 1.0, 1.09), (0.0, 0.0, 0.0, 1.0)))
ob_hangar_lamp.location = (-0.06379, -0.6733, 0.8182)
ob_hangar_lamp.empty_display_size = 2.1
ob_hangar_lamp.empty_image_offset = (0.0, 0.0)
ob_hangar_lamp.lineart.crease_threshold = 0.0
ob_gates.parent = ob_hangar2
ob_gates.matrix_parent_inverse = Matrix(((1.0, 0.0, 0.0, -0.0), (0.0, 1.0, 0.0, -0.0), (0.0, 0.0, 1.0, -0.0), (0.0, 0.0, 0.0, 1.0)))
ob_gates.location = (0.0, -0.1658, 0.0)
ob_gates.delta_location = (0.0, -5.093, 21.03)
ob_gates.lineart.crease_threshold = 0.0
_m = ob_gates.modifiers.new('Armature', 'ARMATURE')
ob_trigger_hangar.parent = ob_hangar2
ob_trigger_hangar.matrix_parent_inverse = Matrix(((1.0, 0.0, 0.0, 0.0), (0.0, 1.0, 0.0, 0.0), (0.0, 0.0, 1.0, 0.0), (0.0, 0.0, 0.0, 1.0)))
ob_trigger_hangar.location = (0.0, -2.284, 1.396)
ob_trigger_hangar.rotation_euler = (1.571, -1.571, 0.0)
ob_trigger_hangar.hide_render = True
ob_trigger_hangar.display_type = 'WIRE'
ob_trigger_hangar.lineart.crease_threshold = 0.0
ob_collider.parent = ob_hangar2
ob_collider.matrix_parent_inverse = Matrix(((1.0, 0.0, 0.0, 0.0), (0.0, 1.0, 0.0, 0.0), (0.0, 0.0, 1.0, 0.0), (0.0, 0.0, 0.0, 1.0)))
ob_collider.location = (1.31e-06, -2.284, 6.929)
ob_collider.rotation_euler = (1.571, -1.571, 0.0)
ob_collider.scale = (1.0, 1.0, 1.0)
ob_collider.empty_display_size = 1.925
ob_collider.empty_image_offset = (0.0, 0.0)
ob_collider.hide_render = True
ob_collider.lineart.crease_threshold = 0.0
ob_collider_bottom.parent = ob_collider
ob_collider_bottom.matrix_parent_inverse = Matrix(((1.268e-06, 5.421e-20, 1.0, -7.31), (-1.0, -6.398e-07, 1.268e-06, -7.956e-06), (6.398e-07, -1.0, -8.242e-13, 1.905e-06), (0.0, 0.0, 0.0, 1.0)))
ob_collider_bottom.location = (7.268e-07, 2.983, 11.08)
ob_collider_bottom.rotation_euler = (1.571, -1.571, 0.0)
ob_collider_bottom.hide_render = True
ob_collider_bottom.display_type = 'WIRE'
ob_collider_bottom.lineart.crease_threshold = 0.0
ob_collider_right.parent = ob_collider
ob_collider_right.matrix_parent_inverse = Matrix(((1.268e-06, 5.421e-20, 1.0, -7.31), (-1.0, -6.398e-07, 1.268e-06, -7.956e-06), (6.398e-07, -1.0, -8.242e-13, 1.905e-06), (0.0, 0.0, 0.0, 1.0)))
ob_collider_right.location = (5.464, 2.319e-07, 11.01)
ob_collider_right.rotation_euler = (1.571, -1.571, 0.0)
ob_collider_right.hide_render = True
ob_collider_right.display_type = 'WIRE'
ob_collider_right.lineart.crease_threshold = 0.0
ob_collider_left.parent = ob_collider
ob_collider_left.matrix_parent_inverse = Matrix(((1.268e-06, 5.421e-20, 1.0, -7.31), (-1.0, -6.398e-07, 1.268e-06, -7.956e-06), (6.398e-07, -1.0, -8.242e-13, 1.905e-06), (0.0, 0.0, 0.0, 1.0)))
ob_collider_left.location = (-5.464, 1.782e-05, 11.01)
ob_collider_left.rotation_euler = (1.571, -1.571, 0.0)
ob_collider_left.hide_render = True
ob_collider_left.display_type = 'WIRE'
ob_collider_left.lineart.crease_threshold = 0.0
ob_collider_top.parent = ob_collider
ob_collider_top.matrix_parent_inverse = Matrix(((1.268e-06, 5.421e-20, 1.0, -7.31), (-1.0, -6.398e-07, 1.268e-06, -7.956e-06), (6.398e-07, -1.0, -8.242e-13, 1.905e-06), (0.0, 0.0, 0.0, 1.0)))
ob_collider_top.location = (5.268e-07, -2.983, 11.01)
ob_collider_top.rotation_euler = (1.571, -1.571, 0.0)
ob_collider_top.hide_render = True
ob_collider_top.display_type = 'WIRE'
ob_collider_top.lineart.crease_threshold = 0.0
ob_dockingnode.parent = ob_hangar2
ob_dockingnode.matrix_parent_inverse = Matrix(((1.0, 0.0, 0.0, 0.0), (0.0, 1.0, 0.0, 0.0), (0.0, 0.0, 1.0, 0.0), (0.0, 0.0, 0.0, 1.0)))
ob_dockingnode.location = (0.0, -2.284, 2.641)
ob_dockingnode.rotation_mode = 'QUATERNION'
ob_dockingnode.rotation_quaternion = (1.0, 0.0, 0.0, 0.0)
ob_dockingnode.scale = (1.0, 1.0, 1.0)
ob_dockingnode.empty_display_size = 2.1
ob_dockingnode.empty_image_offset = (0.0, 0.0)
ob_dockingnode.hide_render = True
ob_dockingnode.lineart.crease_threshold = 0.0
ob_clamp.parent = ob_hangar2
ob_clamp.matrix_parent_inverse = Matrix(((1.0, 0.0, 0.0, 0.0), (0.0, 1.0, 0.0, 0.0), (0.0, 0.0, 1.0, 0.0), (0.0, 0.0, 0.0, 1.0)))
ob_clamp.location = (0.0, -5.022, 0.9673)
ob_clamp.rotation_euler = (-1.571, -0.0, 0.0)
ob_clamp.scale = (1.0, 1.0, 1.0)
ob_clamp.lineart.crease_threshold = 0.0
ob_collider_clamp.parent = ob_clamp
ob_collider_clamp.matrix_parent_inverse = Matrix(((1.0, 0.0, 0.0, 0.0), (0.0, 1.0, 0.0, -1.905e-06), (0.0, 0.0, 1.0, -0.62), (0.0, 0.0, 0.0, 1.0)))
ob_collider_clamp.location = (-3.733e-07, 1.525e-13, 1.699)
ob_collider_clamp.rotation_euler = (1.571, -1.571, 0.0)
ob_collider_clamp.hide_render = True
ob_collider_clamp.display_type = 'WIRE'
ob_collider_clamp.lineart.crease_threshold = 0.0
ob_cabins.parent = ob_hangar2
ob_cabins.matrix_parent_inverse = Matrix(((1.0, 0.0, 0.0, 0.0), (0.0, 1.0, 0.0, 0.0), (0.0, 0.0, 1.0, 0.0), (0.0, 0.0, 0.0, 1.0)))
ob_cabins.location = (0.0, -2.284, -1.389)
ob_cabins.scale = (1.0, 1.0, 1.0)
ob_cabins.empty_image_offset = (0.0, 0.0)
ob_cabins.lineart.crease_threshold = 0.0
ob_windows.parent = ob_cabins
ob_windows.matrix_parent_inverse = Matrix(((1.0, 0.0, 0.0, -0.0), (0.0, 1.0, 0.0, -0.0), (0.0, 0.0, 1.0, -0.0), (0.0, 0.0, 0.0, 1.0)))
ob_windows.location = (0.0, 0.0, -0.2654)
ob_windows.empty_image_offset = (0.0, 0.0)
ob_windows.lineart.crease_threshold = 0.0
ob_window_005.parent = ob_windows
ob_window_005.matrix_parent_inverse = Matrix(((1.0, 0.0, 0.0, 0.0), (0.0, 1.0, 0.0, 2.284), (0.0, 0.0, 1.0, 1.389), (0.0, 0.0, 0.0, 1.0)))
ob_window_005.location = (-5.503, -0.0283, -0.3162)
ob_window_005.rotation_euler = (-0.0, -3.142, -0.0)
ob_window_005.scale = (1.0, 1.0, 1.0)
ob_window_005.lineart.crease_threshold = 0.0
_m = ob_window_005.modifiers.new('Auto Smooth', 'NODES')
_m.node_group = ng_auto_smooth
_gi = [s.identifier for s in ng_auto_smooth.interface.items_tree if s.item_type == 'SOCKET' and s.in_out == 'INPUT']
_m[_gi[1]] = 1.047  # Angle
ob_window_004.parent = ob_windows
ob_window_004.matrix_parent_inverse = Matrix(((1.0, 0.0, 0.0, 0.0), (0.0, 1.0, 0.0, 2.284), (0.0, 0.0, 1.0, 1.389), (0.0, 0.0, 0.0, 1.0)))
ob_window_004.location = (-5.503, -2.121, -0.3162)
ob_window_004.rotation_euler = (-0.0, -3.142, -0.0)
ob_window_004.scale = (1.0, 1.0, 1.0)
ob_window_004.lineart.crease_threshold = 0.0
_m = ob_window_004.modifiers.new('Auto Smooth', 'NODES')
_m.node_group = ng_auto_smooth
_gi = [s.identifier for s in ng_auto_smooth.interface.items_tree if s.item_type == 'SOCKET' and s.in_out == 'INPUT']
_m[_gi[1]] = 1.047  # Angle
ob_window_003.parent = ob_windows
ob_window_003.matrix_parent_inverse = Matrix(((1.0, 0.0, 0.0, 0.0), (0.0, 1.0, 0.0, 2.284), (0.0, 0.0, 1.0, 1.389), (0.0, 0.0, 0.0, 1.0)))
ob_window_003.location = (-5.503, -4.28, -0.3162)
ob_window_003.rotation_euler = (-0.0, -3.142, -0.0)
ob_window_003.scale = (1.0, 1.0, 1.0)
ob_window_003.lineart.crease_threshold = 0.0
_m = ob_window_003.modifiers.new('Auto Smooth', 'NODES')
_m.node_group = ng_auto_smooth
_gi = [s.identifier for s in ng_auto_smooth.interface.items_tree if s.item_type == 'SOCKET' and s.in_out == 'INPUT']
_m[_gi[1]] = 1.047  # Angle
ob_window_002.parent = ob_windows
ob_window_002.matrix_parent_inverse = Matrix(((1.0, 0.0, 0.0, 0.0), (0.0, 1.0, 0.0, 2.284), (0.0, 0.0, 1.0, 1.389), (0.0, 0.0, 0.0, 1.0)))
ob_window_002.location = (5.508, -4.28, -0.3162)
ob_window_002.scale = (1.0, 1.0, 1.0)
ob_window_002.lineart.crease_threshold = 0.0
_m = ob_window_002.modifiers.new('Auto Smooth', 'NODES')
_m.node_group = ng_auto_smooth
_gi = [s.identifier for s in ng_auto_smooth.interface.items_tree if s.item_type == 'SOCKET' and s.in_out == 'INPUT']
_m[_gi[1]] = 1.047  # Angle
ob_window_001.parent = ob_windows
ob_window_001.matrix_parent_inverse = Matrix(((1.0, 0.0, 0.0, 0.0), (0.0, 1.0, 0.0, 2.284), (0.0, 0.0, 1.0, 1.389), (0.0, 0.0, 0.0, 1.0)))
ob_window_001.location = (5.508, -2.121, -0.3162)
ob_window_001.scale = (1.0, 1.0, 1.0)
ob_window_001.lineart.crease_threshold = 0.0
_m = ob_window_001.modifiers.new('Auto Smooth', 'NODES')
_m.node_group = ng_auto_smooth
_gi = [s.identifier for s in ng_auto_smooth.interface.items_tree if s.item_type == 'SOCKET' and s.in_out == 'INPUT']
_m[_gi[1]] = 1.047  # Angle
ob_window.parent = ob_windows
ob_window.matrix_parent_inverse = Matrix(((1.0, 0.0, 0.0, 0.0), (0.0, 1.0, 0.0, 2.284), (0.0, 0.0, 1.0, 1.389), (0.0, 0.0, 0.0, 1.0)))
ob_window.location = (5.508, -0.0283, -0.3162)
ob_window.scale = (1.0, 1.0, 1.0)
ob_window.lineart.crease_threshold = 0.0
_m = ob_window.modifiers.new('Auto Smooth', 'NODES')
_m.node_group = ng_auto_smooth
_gi = [s.identifier for s in ng_auto_smooth.interface.items_tree if s.item_type == 'SOCKET' and s.in_out == 'INPUT']
_m[_gi[1]] = 1.047  # Angle
ob_collider_cabin.parent = ob_cabins
ob_collider_cabin.matrix_parent_inverse = Matrix(((1.0, 0.0, 0.0, 0.0), (0.0, 1.0, 0.0, 0.0), (0.0, 0.0, 1.0, 1.008), (0.0, 0.0, 0.0, 1.0)))
ob_collider_cabin.location = (0.0, 0.0, -1.008)
ob_collider_cabin.rotation_euler = (1.571, -1.571, 0.0)
ob_collider_cabin.hide_render = True
ob_collider_cabin.display_type = 'WIRE'
ob_collider_cabin.lineart.crease_threshold = 0.0
ob_inner_door.parent = ob_cabins
ob_inner_door.matrix_parent_inverse = Matrix(((1.0, 0.0, 0.0, 0.0), (0.0, 1.0, 0.0, 0.0), (0.0, 0.0, 1.0, 1.008), (0.0, 0.0, 0.0, 1.0)))
ob_inner_door.location = (4.1, 2.234, 0.4662)
ob_inner_door.lineart.crease_threshold = 0.0
_vg = ob_inner_door.vertex_groups.new(name='handle')
_vg = ob_inner_door.vertex_groups.new(name='frame')
ob_airlock_inner.parent = ob_inner_door
ob_airlock_inner.matrix_parent_inverse = Matrix(((1.0, 0.0, 0.0, -4.1), (0.0, 1.0, 0.0, -2.086), (0.0, 0.0, 1.0, -0.4662), (0.0, 0.0, 0.0, 1.0)))
ob_airlock_inner.location = (4.008, 2.12, 0.7143)
ob_airlock_inner.rotation_euler = (-3.142, 1.377e-13, 1.502e-06)
ob_airlock_inner.hide_render = True
ob_airlock_inner.display_type = 'WIRE'
ob_airlock_inner.lineart.crease_threshold = 0.0
ob_outer_door.parent = ob_cabins
ob_outer_door.matrix_parent_inverse = Matrix(((1.0, 0.0, 0.0, 0.0), (0.0, 1.0, 0.0, 0.0), (0.0, 0.0, 1.0, 1.008), (0.0, 0.0, 0.0, 1.0)))
ob_outer_door.location = (5.885, 2.422, -1.624)
ob_outer_door.lineart.crease_threshold = 0.0
_vg = ob_outer_door.vertex_groups.new(name='handle')
_vg = ob_outer_door.vertex_groups.new(name='frame')
_m = ob_outer_door.modifiers.new('Auto Smooth', 'NODES')
_m.node_group = ng_auto_smooth
_gi = [s.identifier for s in ng_auto_smooth.interface.items_tree if s.item_type == 'SOCKET' and s.in_out == 'INPUT']
_m[_gi[1]] = 1.047  # Angle
ob_airlock_outer.parent = ob_outer_door
ob_airlock_outer.matrix_parent_inverse = Matrix(((1.0, 0.0, 0.0, -5.885), (0.0, 1.0, 0.0, -2.422), (0.0, 0.0, 1.0, 1.624), (0.0, 0.0, 0.0, 1.0)))
ob_airlock_outer.location = (6.079, 2.393, -1.532)
ob_airlock_outer.rotation_euler = (-3.664, -4.712, -0.5108)
ob_airlock_outer.hide_render = True
ob_airlock_outer.display_type = 'WIRE'
ob_airlock_outer.lineart.crease_threshold = 0.0
ob_flagtransform.parent = ob_cabins
ob_flagtransform.matrix_parent_inverse = Matrix(((1.0, 0.0, 0.0, 0.0), (0.0, 1.0, 0.0, 0.0), (0.0, 0.0, 1.0, 1.008), (0.0, 0.0, 0.0, 1.0)))
ob_flagtransform.location = (5.783, 0.1633, -1.537)
ob_flagtransform.rotation_euler = (-0.07146, 1.571, 0.0)
ob_flagtransform.lineart.crease_threshold = 0.0
ob_rail.parent = ob_hangar2
ob_rail.matrix_parent_inverse = Matrix(((1.0, 0.0, 0.0, 0.0), (0.0, 1.0, 0.0, 0.0), (0.0, 0.0, 1.0, 0.0), (0.0, 0.0, 0.0, 1.0)))
ob_rail.location = (0.0, -5.221, 7.648)
ob_rail.scale = (4.089, 4.089, 4.089)
ob_rail.lineart.crease_threshold = 0.0
ob_coridor.parent = ob_cabins
ob_coridor.matrix_parent_inverse = Matrix(((1.0, 0.0, 0.0, 0.0), (0.0, 1.0, 0.0, 2.284), (0.0, 0.0, 1.0, 1.389), (0.0, 0.0, 0.0, 1.0)))
ob_coridor.location = (0.0, -0.2303, -2.246)
ob_coridor.display_type = 'WIRE'
ob_coridor.lineart.crease_threshold = 0.0
ob_machine_room.parent = ob_cabins
ob_machine_room.matrix_parent_inverse = Matrix(((1.0, 0.0, 0.0, 0.0), (0.0, 1.0, 0.0, 2.284), (0.0, 0.0, 1.0, 1.389), (0.0, 0.0, 0.0, 1.0)))
ob_machine_room.location = (0.0, -2.284, -0.8853)
ob_machine_room.display_type = 'WIRE'
ob_machine_room.lineart.crease_threshold = 0.0
ob_cabin_001.parent = ob_cabins
ob_cabin_001.matrix_parent_inverse = Matrix(((1.0, 0.0, 0.0, 0.0), (0.0, 1.0, 0.0, 2.284), (0.0, 0.0, 1.0, 1.389), (0.0, 0.0, 0.0, 1.0)))
ob_cabin_001.location = (4.56, -0.2266, -1.366)
ob_cabin_001.display_type = 'WIRE'
ob_cabin_001.lineart.crease_threshold = 0.0
ob_cabin_002.parent = ob_cabins
ob_cabin_002.matrix_parent_inverse = Matrix(((1.0, 0.0, 0.0, 0.0), (0.0, 1.0, 0.0, 2.284), (0.0, 0.0, 1.0, 1.389), (0.0, 0.0, 0.0, 1.0)))
ob_cabin_002.location = (-4.401, -0.2266, -1.366)
ob_cabin_002.rotation_euler = (-0.0, 3.142, -0.0)
ob_cabin_002.display_type = 'WIRE'
ob_cabin_002.lineart.crease_threshold = 0.0
_c = ob_cabin_002.constraints.new('COPY_LOCATION'); _c.name = 'Copy Location'
_c.active = True
_c.target = ob_cabin_001
_c.invert_x = True
ob_cabin_005.parent = ob_cabins
ob_cabin_005.matrix_parent_inverse = Matrix(((1.0, 0.0, 0.0, 0.0), (0.0, 1.0, 0.0, 2.284), (0.0, 0.0, 1.0, 1.389), (0.0, 0.0, 0.0, 1.0)))
ob_cabin_005.location = (-4.401, -4.335, -1.366)
ob_cabin_005.rotation_euler = (-0.0, 3.142, -0.0)
ob_cabin_005.display_type = 'WIRE'
ob_cabin_005.lineart.crease_threshold = 0.0
_c = ob_cabin_005.constraints.new('COPY_LOCATION'); _c.name = 'Copy Location'
_c.active = True
_c.target = ob_cabin_001
_c.use_y = False
ob_cabin_004.parent = ob_cabins
ob_cabin_004.matrix_parent_inverse = Matrix(((1.0, 0.0, 0.0, 0.0), (0.0, 1.0, 0.0, 2.284), (0.0, 0.0, 1.0, 1.389), (0.0, 0.0, 0.0, 1.0)))
ob_cabin_004.location = (4.705, -4.335, -1.366)
ob_cabin_004.display_type = 'WIRE'
ob_cabin_004.lineart.crease_threshold = 0.0
_c = ob_cabin_004.constraints.new('COPY_LOCATION'); _c.name = 'Copy Location'
_c.active = True
_c.target = ob_cabin_005
_c.invert_x = True
ob_cabin_003.parent = ob_cabins
ob_cabin_003.matrix_parent_inverse = Matrix(((1.0, 0.0, 0.0, -0.0), (0.0, 1.0, 0.0, -0.0), (0.0, 0.0, 1.0, -0.0), (0.0, 0.0, 0.0, 1.0)))
ob_cabin_003.location = (4.56, 0.006438, -1.366)
ob_cabin_003.display_type = 'WIRE'
ob_cabin_003.lineart.crease_threshold = 0.0
_c = ob_cabin_003.constraints.new('COPY_LOCATION'); _c.name = 'Copy Location'
_c.active = True
_c.target = ob_cabin_001
_c.use_y = False
ob_cabin_006.parent = ob_cabins
ob_cabin_006.matrix_parent_inverse = Matrix(((1.0, 0.0, 0.0, 0.0), (0.0, 1.0, 0.0, 2.284), (0.0, 0.0, 1.0, 1.389), (0.0, 0.0, 0.0, 1.0)))
ob_cabin_006.location = (-4.401, -2.281, -1.366)
ob_cabin_006.rotation_euler = (-0.0, 3.142, -0.0)
ob_cabin_006.display_type = 'WIRE'
ob_cabin_006.lineart.crease_threshold = 0.0
_c = ob_cabin_006.constraints.new('COPY_LOCATION'); _c.name = 'Copy Location'
_c.active = True
_c.target = ob_cabin_003
_c.invert_x = True

# ---- collection membership
col_collection_1.objects.link(ob_hangar2)
col_collection_1.objects.link(ob_hangar_space)
col_collection_1.objects.link(ob_launch_position)
col_collection_1.objects.link(ob_lights)
col_collection_1.objects.link(ob_right_lamp_body)
col_collection_1.objects.link(ob_right_lamp)
col_collection_1.objects.link(ob_left_lamp_body)
col_collection_1.objects.link(ob_left_lamp)
col_collection_1.objects.link(ob_hangar_lamp)
col_collection_1.objects.link(ob_gates)
col_collection_1.objects.link(ob_trigger_hangar)
col_collection_1.objects.link(ob_collider)
col_collection_1.objects.link(ob_collider_bottom)
col_collection_1.objects.link(ob_collider_right)
col_collection_1.objects.link(ob_collider_left)
col_collection_1.objects.link(ob_collider_top)
col_collection_1.objects.link(ob_dockingnode)
col_collection_1.objects.link(ob_clamp)
col_collection_1.objects.link(ob_collider_clamp)
col_collection_1.objects.link(ob_cabins)
col_collection_1.objects.link(ob_windows)
col_collection_1.objects.link(ob_window_005)
col_collection_1.objects.link(ob_window_004)
col_collection_1.objects.link(ob_window_003)
col_collection_1.objects.link(ob_window_002)
col_collection_1.objects.link(ob_window_001)
col_collection_1.objects.link(ob_window)
col_collection_1.objects.link(ob_collider_cabin)
col_collection_1.objects.link(ob_inner_door)
col_collection_1.objects.link(ob_airlock_inner)
col_collection_1.objects.link(ob_outer_door)
col_collection_1.objects.link(ob_airlock_outer)
col_collection_1.objects.link(ob_flagtransform)
col_collection_1.objects.link(ob_rail)
col_collection_2.objects.link(ob_coridor)
col_collection_2.objects.link(ob_machine_room)
col_collection_2.objects.link(ob_cabin_001)
col_collection_2.objects.link(ob_cabin_002)
col_collection_2.objects.link(ob_cabin_005)
col_collection_2.objects.link(ob_cabin_004)
col_collection_2.objects.link(ob_cabin_003)
col_collection_2.objects.link(ob_cabin_006)

# ---- scene / render settings (as saved in the file)
scene.frame_start = 1; scene.frame_end = 150; scene.frame_set(0)
scene.render.engine = 'BLENDER_EEVEE_NEXT'
scene.render.image_settings.compression = 100
scene.render.dither_intensity = 0.0
scene.cycles.use_denoising = False
scene.cycles.samples = 10
scene.cycles.sampling_pattern = 'TABULATED_SOBOL'
scene.cycles.light_sampling_threshold = 0.0
scene.cycles.use_adaptive_sampling = False
scene.cycles.use_light_tree = False
scene.cycles.blur_glossy = 0.0
scene.cycles.pixel_filter_type = 'GAUSSIAN'
scene.cycles.sample_clamp_indirect = 0.0
scene.view_settings.view_transform = 'Standard'
bpy.context.view_layer.update()

# ---- added for rendering (the .blend has no active camera and no usable light): camera, sun
cam_auto = bpy.data.cameras.new('AutoCamera')
cam_auto.lens = 50.0
cam_auto.sensor_width = 36.0
cam_auto.clip_end = 1000.0
ob_auto_camera = bpy.data.objects.new('AutoCamera', cam_auto)
scene.collection.objects.link(ob_auto_camera)
ob_auto_camera.location = (26.506, -32.9689, 30.5893)
ob_auto_camera.rotation_euler = (1.09748, -7.21219e-08, 0.694738)
scene.camera = ob_auto_camera
light_auto_sun = bpy.data.lights.new('AutoSun', 'SUN')
light_auto_sun.energy = 3.0
light_auto_sun.angle = 0.0523599
ob_auto_sun = bpy.data.objects.new('AutoSun', light_auto_sun)
scene.collection.objects.link(ob_auto_sun)
ob_auto_sun.rotation_euler = (0.872665, 0.174533, 0.523599)
bpy.context.view_layer.update()
